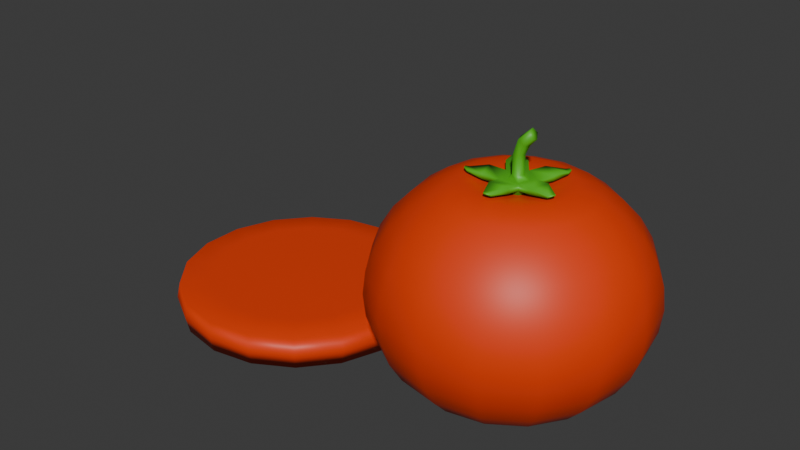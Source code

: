# Source: TomatoSlice.blend  (saved by Blender 4.4.32; exported with 4.5.12 LTS)
import bpy
from mathutils import Matrix  # noqa: F401  (used for matrix-valued properties, if any)

bpy.ops.wm.read_factory_settings(use_empty=True)
scene = bpy.context.scene
scene.name = 'Scene'

# ---- collections
col_collection = bpy.data.collections.new('Collection'); scene.collection.children.link(col_collection)

# ---- materials (node trees are filled in below, after node groups)
mat_tomato = bpy.data.materials.new('tomato')
mat_tomato.diffuse_color = (0.801, 0.04544, 0.0, 1.0)
mat_tomato.roughness = 0.5
mat_stem_001 = bpy.data.materials.new('stem.001')
mat_stem_001.diffuse_color = (0.08918, 0.4864, 0.0155, 1.0)
mat_stem_001.roughness = 0.5
mat_tomato_001 = bpy.data.materials.new('tomato.001')
mat_tomato_001.diffuse_color = (0.801, 0.04544, 0.0, 1.0)
mat_tomato_001.roughness = 0.5

# ---- material node trees
mat_tomato.use_nodes = True; mat_tomato.node_tree.nodes.clear()
_N = mat_tomato.node_tree.nodes; _L = mat_tomato.node_tree.links
n0 = _N.new('ShaderNodeBsdfPrincipled'); n0.name = 'Principled BSDF'; n0.location = (0, 300)
n0.inputs[0].default_value = (0.801, 0.04544, 0.0, 1.0)
n0.inputs[27].default_value = (0.0, 0.0, 0.0, 1.0)
n0.inputs[28].default_value = 1.0
n1 = _N.new('ShaderNodeOutputMaterial'); n1.name = 'Material Output'; n1.location = (280, 300)
_L.new(n0.outputs[0], n1.inputs[0])
n1.is_active_output = True
mat_stem_001.use_nodes = True; mat_stem_001.node_tree.nodes.clear()
_N = mat_stem_001.node_tree.nodes; _L = mat_stem_001.node_tree.links
n0 = _N.new('ShaderNodeBsdfPrincipled'); n0.name = 'Principled BSDF'; n0.location = (0, 300)
n0.inputs[0].default_value = (0.08918, 0.4864, 0.0155, 1.0)
n0.inputs[27].default_value = (0.0, 0.0, 0.0, 1.0)
n0.inputs[28].default_value = 1.0
n1 = _N.new('ShaderNodeOutputMaterial'); n1.name = 'Material Output'; n1.location = (280, 300)
_L.new(n0.outputs[0], n1.inputs[0])
n1.is_active_output = True
mat_tomato_001.use_nodes = True; mat_tomato_001.node_tree.nodes.clear()
_N = mat_tomato_001.node_tree.nodes; _L = mat_tomato_001.node_tree.links
n0 = _N.new('ShaderNodeBsdfPrincipled'); n0.name = 'Principled BSDF'; n0.location = (0, 300)
n0.inputs[0].default_value = (0.801, 0.04544, 0.0, 1.0)
n0.inputs[27].default_value = (0.0, 0.0, 0.0, 1.0)
n0.inputs[28].default_value = 1.0
n1 = _N.new('ShaderNodeOutputMaterial'); n1.name = 'Material Output'; n1.location = (280, 300)
_L.new(n0.outputs[0], n1.inputs[0])
n1.is_active_output = True

# ---- world
world_world = bpy.data.worlds.new('World'); scene.world = world_world
world_world.use_nodes = True; world_world.node_tree.nodes.clear()
_N = world_world.node_tree.nodes; _L = world_world.node_tree.links
n0 = _N.new('ShaderNodeOutputWorld'); n0.name = 'World Output'; n0.location = (300, 300)
n1 = _N.new('ShaderNodeBackground'); n1.name = 'Background'; n1.location = (10, 300)
n1.inputs[0].default_value = (0.05088, 0.05088, 0.05088, 1.0)
_L.new(n1.outputs[0], n0.inputs[0])
n0.is_active_output = True
world_world.color = (0.05088, 0.05088, 0.05088)
world_world.sun_shadow_jitter_overblur = 0.0

# ---- meshes
me_sphere_001 = bpy.data.meshes.new('Sphere.001')
me_sphere_001.from_pydata([(0.0, 0.0, 1.134), (0.0, 0.0, 0.006036), (0.3377, 0.9277, 1.359), (0.2558, 0.7028, 1.469), (0.2558, 0.7028, -0.3287), (0.3377, 0.9277, -0.219), (0.4807, 0.5729, 1.469), (0.6346, 0.7563, 1.359), (0.6346, 0.7563, -0.219), (0.4807, 0.5729, -0.3287), (0.6477, 0.3739, 1.469), (0.855, 0.4936, 1.359), (0.855, 0.4936, -0.219), (0.6477, 0.3739, -0.3287), (0.7365, 0.1299, 1.469), (0.9723, 0.1714, 1.359), (0.9723, 0.1714, -0.219), (0.7365, 0.1299, -0.3287), (0.7365, -0.1299, 1.469), (0.9723, -0.1714, 1.359), (0.9723, -0.1714, -0.219), (0.7365, -0.1299, -0.3287), (0.6477, -0.3739, 1.469), (0.855, -0.4936, 1.359), (0.855, -0.4936, -0.219), (0.6477, -0.3739, -0.3287), (0.4807, -0.5729, 1.469), (0.6346, -0.7563, 1.359), (0.6346, -0.7563, -0.219), (0.4807, -0.5729, -0.3287), (0.2558, -0.7028, 1.469), (0.3377, -0.9277, 1.359), (0.3377, -0.9277, -0.219), (0.2558, -0.7028, -0.3287), (1.129e-07, -0.7479, 1.469), (1.49e-07, -0.9873, 1.359), (1.49e-07, -0.9873, -0.219), (1.129e-07, -0.7479, -0.3287), (-0.2558, -0.7028, 1.469), (-0.3377, -0.9277, 1.359), (-0.3377, -0.9277, -0.219), (-0.2558, -0.7028, -0.3287), (-0.4807, -0.5729, 1.469), (-0.6346, -0.7563, 1.359), (-0.6346, -0.7563, -0.219), (-0.4807, -0.5729, -0.3287), (-0.6477, -0.3739, 1.469), (-0.855, -0.4936, 1.359), (-0.855, -0.4936, -0.219), (-0.6477, -0.3739, -0.3287), (-0.7365, -0.1299, 1.469), (-0.9723, -0.1714, 1.359), (-0.9723, -0.1714, -0.219), (-0.7365, -0.1299, -0.3287), (-0.7365, 0.1299, 1.469), (-0.9723, 0.1714, 1.359), (-0.9723, 0.1714, -0.219), (-0.7365, 0.1299, -0.3287), (-0.6477, 0.3739, 1.469), (-0.855, 0.4936, 1.359), (-0.855, 0.4936, -0.219), (-0.6477, 0.3739, -0.3287), (-0.4807, 0.5729, 1.469), (-0.6346, 0.7563, 1.359), (-0.6346, 0.7563, -0.219), (-0.4807, 0.5729, -0.3287), (-0.2558, 0.7028, 1.469), (-0.3377, 0.9277, 1.359), (-0.3377, 0.9277, -0.219), (-0.2558, 0.7028, -0.3287), (-2.709e-07, 0.7479, 1.469), (-3.576e-07, 0.9873, 1.359), (-3.576e-07, 0.9873, -0.219), (-2.709e-07, 0.7479, -0.3287), (0.3473, 0.9541, 0.5702), (0.6527, 0.7778, 0.5702), (-3.676e-07, 1.015, 0.5702), (0.8793, 0.5077, 0.5702), (0.9999, 0.1763, 0.5702), (0.9999, -0.1763, 0.5702), (0.8793, -0.5077, 0.5702), (0.6527, -0.7778, 0.5702), (0.3473, -0.9541, 0.5702), (1.535e-07, -1.015, 0.5702), (-0.3473, -0.9541, 0.5702), (-0.6527, -0.7778, 0.5702), (-0.8793, -0.5077, 0.5702), (-0.9999, -0.1763, 0.5702), (-0.9999, 0.1763, 0.5702), (-0.8793, 0.5077, 0.5702), (-0.6527, 0.7778, 0.5702), (-0.3473, 0.9541, 0.5702)], [], [(75, 7, 11, 77), (1, 4, 9), (76, 71, 2, 74), (1, 73, 4), (3, 0, 6), (70, 0, 3), (77, 11, 15, 78), (6, 0, 10), (1, 9, 13), (78, 15, 19, 79), (10, 0, 14), (1, 13, 17), (79, 19, 23, 80), (14, 0, 18), (1, 17, 21), (80, 23, 27, 81), (18, 0, 22), (1, 21, 25), (81, 27, 31, 82), (22, 0, 26), (1, 25, 29), (82, 31, 35, 83), (26, 0, 30), (1, 29, 33), (83, 35, 39, 84), (30, 0, 34), (1, 33, 37), (84, 39, 43, 85), (34, 0, 38), (1, 37, 41), (85, 43, 47, 86), (38, 0, 42), (1, 41, 45), (86, 47, 51, 87), (42, 0, 46), (1, 45, 49), (50, 0, 54), (46, 0, 50), (1, 49, 53), (88, 55, 59, 89), (1, 53, 57), (87, 51, 55, 88), (89, 59, 63, 90), (54, 0, 58), (1, 57, 61), (90, 63, 67, 91), (58, 0, 62), (1, 61, 65), (91, 67, 71, 76), (62, 0, 66), (1, 65, 69), (66, 0, 70), (1, 69, 73), (5, 8, 9, 4), (3, 6, 7, 2), (8, 12, 13, 9), (6, 10, 11, 7), (12, 16, 17, 13), (10, 14, 15, 11), (16, 20, 21, 17), (14, 18, 19, 15), (20, 24, 25, 21), (18, 22, 23, 19), (24, 28, 29, 25), (22, 26, 27, 23), (28, 32, 33, 29), (26, 30, 31, 27), (32, 36, 37, 33), (30, 34, 35, 31), (36, 40, 41, 37), (34, 38, 39, 35), (40, 44, 45, 41), (38, 42, 43, 39), (44, 48, 49, 45), (42, 46, 47, 43), (48, 52, 53, 49), (46, 50, 51, 47), (52, 56, 57, 53), (50, 54, 55, 51), (56, 60, 61, 57), (54, 58, 59, 55), (60, 64, 65, 61), (58, 62, 63, 59), (64, 68, 69, 65), (62, 66, 67, 63), (68, 72, 73, 69), (66, 70, 71, 67), (72, 5, 4, 73), (70, 3, 2, 71), (74, 2, 7, 75), (5, 74, 75, 8), (68, 91, 76, 72), (64, 90, 91, 68), (60, 89, 90, 64), (52, 87, 88, 56), (56, 88, 89, 60), (48, 86, 87, 52), (44, 85, 86, 48), (40, 84, 85, 44), (36, 83, 84, 40), (32, 82, 83, 36), (28, 81, 82, 32), (24, 80, 81, 28), (20, 79, 80, 24), (16, 78, 79, 20), (12, 77, 78, 16), (72, 76, 74, 5), (8, 75, 77, 12)])
me_sphere_001.polygons.foreach_set('use_smooth', [True] * 108)
_uv = me_sphere_001.uv_layers.new(name='UVMap')
_uv.uv.foreach_set('vector', [0.6111, 0.5, 0.6111, 0.5977, 0.5556, 0.5977, 0.5556, 0.5, 0.6389, 5.96e-08, 0.6599, 0.2525, 0.6178, 0.2525, 0.7222, 0.5, 0.7222, 0.5977, 0.6667, 0.5977, 0.6667, 0.5, 0.6944, 5.96e-08, 0.7155, 0.2525, 0.6734, 0.2525, 0.6599, 0.7475, 0.6389, 1.0, 0.6178, 0.7475, 0.7155, 0.7475, 0.6944, 1.0, 0.6734, 0.7475, 0.5556, 0.5, 0.5556, 0.5977, 0.5, 0.5977, 0.5, 0.5, 0.6044, 0.7475, 0.5833, 1.0, 0.5623, 0.7475, 0.5833, 5.96e-08, 0.6044, 0.2525, 0.5623, 0.2525, 0.5, 0.5, 0.5, 0.5977, 0.4444, 0.5977, 0.4444, 0.5, 0.5488, 0.7475, 0.5278, 1.0, 0.5067, 0.7475, 0.5278, 5.96e-08, 0.5488, 0.2525, 0.5067, 0.2525, 0.4444, 0.5, 0.4444, 0.5977, 0.3889, 0.5977, 0.3889, 0.5, 0.4933, 0.7475, 0.4722, 1.0, 0.4512, 0.7475, 0.4722, 5.96e-08, 0.4933, 0.2525, 0.4512, 0.2525, 0.3889, 0.5, 0.3889, 0.5977, 0.3333, 0.5977, 0.3333, 0.5, 0.4377, 0.7475, 0.4167, 1.0, 0.3956, 0.7475, 0.4167, 5.96e-08, 0.4377, 0.2525, 0.3956, 0.2525, 0.3333, 0.5, 0.3333, 0.5977, 0.2778, 0.5977, 0.2778, 0.5, 0.3822, 0.7475, 0.3611, 1.0, 0.3401, 0.7475, 0.3611, 5.96e-08, 0.3822, 0.2525, 0.3401, 0.2525, 0.2778, 0.5, 0.2778, 0.5977, 0.2222, 0.5977, 0.2222, 0.5, 0.3266, 0.7475, 0.3056, 1.0, 0.2845, 0.7475, 0.3056, 5.96e-08, 0.3266, 0.2525, 0.2845, 0.2525, 0.2222, 0.5, 0.2222, 0.5977, 0.1667, 0.5977, 0.1667, 0.5, 0.271, 0.7475, 0.25, 1.0, 0.229, 0.7475, 0.25, 5.96e-08, 0.271, 0.2525, 0.229, 0.2525, 0.1667, 0.5, 0.1667, 0.5977, 0.1111, 0.5977, 0.1111, 0.5, 0.2155, 0.7475, 0.1944, 1.0, 0.1734, 0.7475, 0.1944, 5.96e-08, 0.2155, 0.2525, 0.1734, 0.2525, 0.1111, 0.5, 0.1111, 0.5977, 0.05556, 0.5977, 0.05556, 0.5, 0.1599, 0.7475, 0.1389, 1.0, 0.1178, 0.7475, 0.1389, 5.96e-08, 0.1599, 0.2525, 0.1178, 0.2525, 0.05556, 0.5, 0.05556, 0.5977, 0.0, 0.5977, 0.0, 0.5, 0.1044, 0.7475, 0.08333, 1.0, 0.06229, 0.7475, 0.08333, 5.96e-08, 0.1044, 0.2525, 0.06229, 0.2525, 0.9933, 0.7475, 0.9722, 1.0, 0.9512, 0.7475, 0.04882, 0.7475, 0.02778, 1.0, 0.006736, 0.7475, 0.02778, 5.96e-08, 0.04882, 0.2525, 0.006736, 0.2525, 0.9444, 0.5, 0.9444, 0.5977, 0.8889, 0.5977, 0.8889, 0.5, 0.9722, 5.96e-08, 0.9933, 0.2525, 0.9512, 0.2525, 1.0, 0.5, 1.0, 0.5977, 0.9444, 0.5977, 0.9444, 0.5, 0.8889, 0.5, 0.8889, 0.5977, 0.8333, 0.5977, 0.8333, 0.5, 0.9377, 0.7475, 0.9167, 1.0, 0.8956, 0.7475, 0.9167, 5.96e-08, 0.9377, 0.2525, 0.8956, 0.2525, 0.8333, 0.5, 0.8333, 0.5977, 0.7778, 0.5977, 0.7778, 0.5, 0.8822, 0.7475, 0.8611, 1.0, 0.8401, 0.7475, 0.8611, 5.96e-08, 0.8822, 0.2525, 0.8401, 0.2525, 0.7778, 0.5, 0.7778, 0.5977, 0.7222, 0.5977, 0.7222, 0.5, 0.8266, 0.7475, 0.8056, 1.0, 0.7845, 0.7475, 0.8056, 5.96e-08, 0.8266, 0.2525, 0.7845, 0.2525, 0.771, 0.7475, 0.75, 1.0, 0.729, 0.7475, 0.75, 5.96e-08, 0.771, 0.2525, 0.729, 0.2525, 0.6667, 0.4023, 0.6111, 0.4023, 0.6178, 0.2525, 0.6599, 0.2525, 0.6599, 0.7475, 0.6178, 0.7475, 0.6111, 0.5977, 0.6667, 0.5977, 0.6111, 0.4023, 0.5556, 0.4023, 0.5623, 0.2525, 0.6044, 0.2525, 0.6044, 0.7475, 0.5623, 0.7475, 0.5556, 0.5977, 0.6111, 0.5977, 0.5556, 0.4023, 0.5, 0.4023, 0.5067, 0.2525, 0.5488, 0.2525, 0.5488, 0.7475, 0.5067, 0.7475, 0.5, 0.5977, 0.5556, 0.5977, 0.5, 0.4023, 0.4444, 0.4023, 0.4512, 0.2525, 0.4933, 0.2525, 0.4933, 0.7475, 0.4512, 0.7475, 0.4444, 0.5977, 0.5, 0.5977, 0.4444, 0.4023, 0.3889, 0.4023, 0.3956, 0.2525, 0.4377, 0.2525, 0.4377, 0.7475, 0.3956, 0.7475, 0.3889, 0.5977, 0.4444, 0.5977, 0.3889, 0.4023, 0.3333, 0.4023, 0.3401, 0.2525, 0.3822, 0.2525, 0.3822, 0.7475, 0.3401, 0.7475, 0.3333, 0.5977, 0.3889, 0.5977, 0.3333, 0.4023, 0.2778, 0.4023, 0.2845, 0.2525, 0.3266, 0.2525, 0.3266, 0.7475, 0.2845, 0.7475, 0.2778, 0.5977, 0.3333, 0.5977, 0.2778, 0.4023, 0.2222, 0.4023, 0.229, 0.2525, 0.271, 0.2525, 0.271, 0.7475, 0.229, 0.7475, 0.2222, 0.5977, 0.2778, 0.5977, 0.2222, 0.4023, 0.1667, 0.4023, 0.1734, 0.2525, 0.2155, 0.2525, 0.2155, 0.7475, 0.1734, 0.7475, 0.1667, 0.5977, 0.2222, 0.5977, 0.1667, 0.4023, 0.1111, 0.4023, 0.1178, 0.2525, 0.1599, 0.2525, 0.1599, 0.7475, 0.1178, 0.7475, 0.1111, 0.5977, 0.1667, 0.5977, 0.1111, 0.4023, 0.05556, 0.4023, 0.06229, 0.2525, 0.1044, 0.2525, 0.1044, 0.7475, 0.06229, 0.7475, 0.05556, 0.5977, 0.1111, 0.5977, 0.05556, 0.4023, 0.0, 0.4023, 0.006736, 0.2525, 0.04882, 0.2525, 0.04882, 0.7475, 0.006736, 0.7475, 0.0, 0.5977, 0.05556, 0.5977, 1.0, 0.4023, 0.9444, 0.4023, 0.9512, 0.2525, 0.9933, 0.2525, 0.9933, 0.7475, 0.9512, 0.7475, 0.9444, 0.5977, 1.0, 0.5977, 0.9444, 0.4023, 0.8889, 0.4023, 0.8956, 0.2525, 0.9377, 0.2525, 0.9377, 0.7475, 0.8956, 0.7475, 0.8889, 0.5977, 0.9444, 0.5977, 0.8889, 0.4023, 0.8333, 0.4023, 0.8401, 0.2525, 0.8822, 0.2525, 0.8822, 0.7475, 0.8401, 0.7475, 0.8333, 0.5977, 0.8889, 0.5977, 0.8333, 0.4023, 0.7778, 0.4023, 0.7845, 0.2525, 0.8266, 0.2525, 0.8266, 0.7475, 0.7845, 0.7475, 0.7778, 0.5977, 0.8333, 0.5977, 0.7778, 0.4023, 0.7222, 0.4023, 0.729, 0.2525, 0.771, 0.2525, 0.771, 0.7475, 0.729, 0.7475, 0.7222, 0.5977, 0.7778, 0.5977, 0.7222, 0.4023, 0.6667, 0.4023, 0.6734, 0.2525, 0.7155, 0.2525, 0.7155, 0.7475, 0.6734, 0.7475, 0.6667, 0.5977, 0.7222, 0.5977, 0.6667, 0.5, 0.6667, 0.5977, 0.6111, 0.5977, 0.6111, 0.5, 0.6667, 0.4023, 0.6667, 0.5, 0.6111, 0.5, 0.6111, 0.4023, 0.7778, 0.4023, 0.7778, 0.5, 0.7222, 0.5, 0.7222, 0.4023, 0.8333, 0.4023, 0.8333, 0.5, 0.7778, 0.5, 0.7778, 0.4023, 0.8889, 0.4023, 0.8889, 0.5, 0.8333, 0.5, 0.8333, 0.4023, 1.0, 0.4023, 1.0, 0.5, 0.9444, 0.5, 0.9444, 0.4023, 0.9444, 0.4023, 0.9444, 0.5, 0.8889, 0.5, 0.8889, 0.4023, 0.05556, 0.4023, 0.05556, 0.5, 0.0, 0.5, 0.0, 0.4023, 0.1111, 0.4023, 0.1111, 0.5, 0.05556, 0.5, 0.05556, 0.4023, 0.1667, 0.4023, 0.1667, 0.5, 0.1111, 0.5, 0.1111, 0.4023, 0.2222, 0.4023, 0.2222, 0.5, 0.1667, 0.5, 0.1667, 0.4023, 0.2778, 0.4023, 0.2778, 0.5, 0.2222, 0.5, 0.2222, 0.4023, 0.3333, 0.4023, 0.3333, 0.5, 0.2778, 0.5, 0.2778, 0.4023, 0.3889, 0.4023, 0.3889, 0.5, 0.3333, 0.5, 0.3333, 0.4023, 0.4444, 0.4023, 0.4444, 0.5, 0.3889, 0.5, 0.3889, 0.4023, 0.5, 0.4023, 0.5, 0.5, 0.4444, 0.5, 0.4444, 0.4023, 0.5556, 0.4023, 0.5556, 0.5, 0.5, 0.5, 0.5, 0.4023, 0.7222, 0.4023, 0.7222, 0.5, 0.6667, 0.5, 0.6667, 0.4023, 0.6111, 0.4023, 0.6111, 0.5, 0.5556, 0.5, 0.5556, 0.4023])
me_sphere_001.materials.append(mat_tomato)
me_sphere_001.update()
me_tomato_001 = bpy.data.meshes.new('tomato.001')
me_tomato_001.from_pydata([(0.0, 1.641, -0.1263), (0.0, 1.573, -0.1263), (0.1201, 1.641, -0.03902), (0.1201, 1.573, -0.03902), (0.07422, 1.641, 0.1021), (0.07422, 1.573, 0.1021), (-0.07422, 1.641, 0.1021), (-0.07422, 1.573, 0.1021), (-0.1201, 1.641, -0.03902), (-0.1201, 1.573, -0.03902), (0.0, 1.703, -0.04205), (0.03999, 1.703, -0.01299), (0.02471, 1.703, 0.03402), (-0.02471, 1.703, 0.03402), (-0.03999, 1.703, -0.01299), (0.0, 1.682, -0.1263), (0.1201, 1.682, -0.03902), (0.07422, 1.682, 0.1021), (-0.07422, 1.682, 0.1021), (-0.1201, 1.682, -0.03902), (0.0, 1.665, -0.07835), (0.07451, 1.665, -0.02421), (0.04605, 1.665, 0.06339), (-0.04605, 1.665, 0.06339), (-0.07451, 1.665, -0.02421), (0.2267, 1.66, -0.004369), (0.1809, 1.66, 0.1368), (0.1809, 1.701, 0.1368), (0.2267, 1.701, -0.004369), (-0.186, 1.66, -0.1297), (-0.06591, 1.66, -0.217), (-0.06591, 1.701, -0.217), (-0.186, 1.701, -0.1297), (0.06591, 1.66, -0.217), (0.186, 1.66, -0.1297), (0.186, 1.701, -0.1297), (0.06591, 1.701, -0.217), (0.07422, 1.66, 0.2143), (-0.07422, 1.66, 0.2143), (-0.07422, 1.701, 0.2143), (0.07422, 1.701, 0.2143), (-0.1809, 1.66, 0.1368), (-0.2267, 1.66, -0.004369), (-0.2267, 1.701, -0.004369), (-0.1809, 1.701, 0.1368), (0.3258, 1.672, 0.07536), (0.3079, 1.672, 0.1305), (0.3079, 1.688, 0.1305), (0.3258, 1.688, 0.07536), (-0.2193, 1.672, -0.2525), (-0.1723, 1.672, -0.2865), (-0.1723, 1.688, -0.2865), (-0.2193, 1.688, -0.2525), (0.1723, 1.672, -0.2865), (0.2193, 1.672, -0.2525), (0.2193, 1.688, -0.2525), (0.1723, 1.688, -0.2865), (0.029, 1.672, 0.3331), (-0.029, 1.672, 0.3331), (-0.029, 1.688, 0.3331), (0.029, 1.688, 0.3331), (-0.3079, 1.672, 0.1305), (-0.3258, 1.672, 0.07536), (-0.3258, 1.688, 0.07536), (-0.3079, 1.688, 0.1305), (0.3354, 1.688, 0.124), (0.3442, 1.688, 0.09686), (0.3354, 1.695, 0.124), (0.3442, 1.695, 0.09686), (-0.1985, 1.688, -0.2974), (-0.2215, 1.688, -0.2807), (-0.1985, 1.695, -0.2974), (-0.2215, 1.695, -0.2807), (0.2215, 1.688, -0.2807), (0.1985, 1.688, -0.2974), (0.2215, 1.695, -0.2807), (0.1985, 1.695, -0.2974), (-0.01425, 1.688, 0.3573), (0.01425, 1.688, 0.3573), (-0.01425, 1.695, 0.3573), (0.01425, 1.695, 0.3573), (-0.3442, 1.688, 0.09686), (-0.3354, 1.688, 0.124), (-0.3442, 1.695, 0.09686), (-0.3354, 1.695, 0.124), (0.1002, 1.999, -0.04205), (0.1191, 1.964, -0.01299), (0.1119, 1.977, 0.03402), (0.08852, 2.021, 0.03402), (0.08131, 2.034, -0.01299), (0.03053, 1.933, -0.04205), (0.0, 1.843, -0.04205), (0.03999, 1.843, -0.01299), (0.06998, 1.909, -0.01299), (0.02471, 1.843, 0.03402), (0.05458, 1.919, 0.03402), (-0.02471, 1.843, 0.03402), (0.007459, 1.947, 0.03402), (-0.03999, 1.843, -0.01299), (-0.006474, 1.955, -0.01299), (0.0, 1.631, -0.1951), (0.0, 1.658, -0.3827), (0.0, 1.485, -0.7071), (0.0, 1.203, -0.9239), (0.0, 1.04, -0.9808), (0.0, 0.7002, -0.9808), (0.0, 0.3866, -0.8315), (0.0, 0.1466, -0.5556), (0.0, 0.06622, -0.3827), (0.0, 0.01671, -0.1951), (0.07466, 1.631, -0.1802), (0.1464, 1.658, -0.3536), (0.2126, 1.593, -0.5133), (0.2706, 1.485, -0.6533), (0.3182, 1.353, -0.7682), (0.3536, 1.203, -0.8536), (0.3753, 1.04, -0.9061), (0.3827, 0.8699, -0.9239), (0.3753, 0.7002, -0.9061), (0.3536, 0.537, -0.8536), (0.3182, 0.3866, -0.7682), (0.2706, 0.2548, -0.6533), (0.2126, 0.1466, -0.5133), (0.1464, 0.06622, -0.3536), (0.07466, 0.01671, -0.1802), (0.138, 1.631, -0.138), (0.2706, 1.658, -0.2706), (0.3928, 1.593, -0.3928), (0.5, 1.485, -0.5), (0.5879, 1.353, -0.5879), (0.6533, 1.203, -0.6533), (0.6935, 1.04, -0.6935), (0.7071, 0.8699, -0.7071), (0.6935, 0.7002, -0.6935), (0.6533, 0.537, -0.6533), (0.5879, 0.3866, -0.5879), (0.5, 0.2548, -0.5), (0.3928, 0.1466, -0.3928), (0.2706, 0.06622, -0.2706), (0.138, 0.01671, -0.138), (0.1802, 1.631, -0.07466), (0.3536, 1.658, -0.1464), (0.5133, 1.593, -0.2126), (0.6533, 1.485, -0.2706), (0.7682, 1.353, -0.3182), (0.8536, 1.203, -0.3536), (0.9061, 1.04, -0.3753), (0.9239, 0.8699, -0.3827), (0.9061, 0.7002, -0.3753), (0.8536, 0.537, -0.3536), (0.7682, 0.3866, -0.3182), (0.6533, 0.2548, -0.2706), (0.5133, 0.1466, -0.2126), (0.3536, 0.06622, -0.1464), (0.1802, 0.01671, -0.07466), (0.1951, 1.631, 0.0), (0.3827, 1.658, 0.0), (0.5556, 1.593, 0.0), (0.7071, 1.485, 0.0), (0.8315, 1.353, 0.0), (0.9239, 1.203, 0.0), (0.9808, 1.04, 0.0), (1.0, 0.8699, 0.0), (0.9808, 0.7002, 0.0), (0.9239, 0.537, 0.0), (0.8315, 0.3866, 0.0), (0.7071, 0.2548, 0.0), (0.5556, 0.1466, 0.0), (0.3827, 0.06622, 0.0), (0.1951, 0.01671, 0.0), (0.1802, 1.631, 0.07466), (0.3536, 1.658, 0.1464), (0.5133, 1.593, 0.2126), (0.6533, 1.485, 0.2706), (0.7682, 1.353, 0.3182), (0.8536, 1.203, 0.3536), (0.9061, 1.04, 0.3753), (0.9239, 0.8699, 0.3827), (0.9061, 0.7002, 0.3753), (0.8536, 0.537, 0.3536), (0.7682, 0.3866, 0.3182), (0.6533, 0.2548, 0.2706), (0.5133, 0.1466, 0.2126), (0.3536, 0.06622, 0.1464), (0.1802, 0.01671, 0.07466), (0.138, 1.631, 0.138), (0.2706, 1.658, 0.2706), (0.3928, 1.593, 0.3928), (0.5, 1.485, 0.5), (0.5879, 1.353, 0.5879), (0.6533, 1.203, 0.6533), (0.6935, 1.04, 0.6935), (0.7071, 0.8699, 0.7071), (0.6935, 0.7002, 0.6935), (0.6533, 0.537, 0.6533), (0.5879, 0.3866, 0.5879), (0.5, 0.2548, 0.5), (0.3928, 0.1466, 0.3928), (0.2706, 0.06622, 0.2706), (0.138, 0.01671, 0.138), (0.07466, 1.631, 0.1802), (0.1464, 1.658, 0.3536), (0.2126, 1.593, 0.5133), (0.2706, 1.485, 0.6533), (0.3182, 1.353, 0.7682), (0.3536, 1.203, 0.8536), (0.3753, 1.04, 0.9061), (0.3827, 0.8699, 0.9239), (0.3753, 0.7002, 0.9061), (0.3536, 0.537, 0.8536), (0.3182, 0.3866, 0.7682), (0.2706, 0.2548, 0.6533), (0.2126, 0.1466, 0.5133), (0.1464, 0.06622, 0.3536), (0.07466, 0.01671, 0.1802), (0.0, 1.631, 0.1951), (0.0, 1.658, 0.3827), (0.0, 1.593, 0.5556), (0.0, 1.485, 0.7071), (0.0, 1.353, 0.8315), (0.0, 1.203, 0.9239), (0.0, 1.04, 0.9808), (0.0, 0.8699, 1.0), (0.0, 0.7002, 0.9808), (0.0, 0.537, 0.9239), (0.0, 0.3866, 0.8315), (0.0, 0.2548, 0.7071), (0.0, 0.1466, 0.5556), (0.0, 0.06622, 0.3827), (0.0, 0.01671, 0.1951), (-0.07466, 1.631, 0.1802), (-0.1464, 1.658, 0.3536), (-0.2126, 1.593, 0.5133), (-0.2706, 1.485, 0.6533), (-0.3182, 1.353, 0.7682), (-0.3536, 1.203, 0.8536), (-0.3753, 1.04, 0.9061), (-0.3827, 0.8699, 0.9239), (-0.3753, 0.7002, 0.9061), (-0.3536, 0.537, 0.8536), (-0.3182, 0.3866, 0.7682), (-0.2706, 0.2548, 0.6533), (-0.2126, 0.1466, 0.5133), (-0.1464, 0.06622, 0.3536), (-0.07466, 0.01671, 0.1802), (0.0, 0.0, 0.0), (-0.138, 1.631, 0.138), (-0.2706, 1.658, 0.2706), (-0.3928, 1.593, 0.3928), (-0.5, 1.485, 0.5), (-0.5879, 1.353, 0.5879), (-0.6533, 1.203, 0.6533), (-0.6935, 1.04, 0.6935), (-0.7071, 0.8699, 0.7071), (-0.6935, 0.7002, 0.6935), (-0.6533, 0.537, 0.6533), (-0.5879, 0.3866, 0.5879), (-0.5, 0.2548, 0.5), (-0.3928, 0.1466, 0.3928), (-0.2706, 0.06622, 0.2706), (-0.138, 0.01671, 0.138), (-0.1802, 1.631, 0.07466), (-0.3536, 1.658, 0.1464), (-0.5133, 1.593, 0.2126), (-0.6533, 1.485, 0.2706), (-0.7682, 1.353, 0.3182), (-0.8536, 1.203, 0.3536), (-0.9061, 1.04, 0.3753), (-0.9239, 0.8699, 0.3827), (-0.9061, 0.7002, 0.3753), (-0.8536, 0.537, 0.3536), (-0.7682, 0.3866, 0.3182), (-0.6533, 0.2548, 0.2706), (-0.5133, 0.1466, 0.2126), (-0.3536, 0.06622, 0.1464), (-0.1802, 0.01671, 0.07466), (0.0, 1.571, 0.0), (-0.1951, 1.631, 0.0), (-0.3827, 1.658, 0.0), (-0.5556, 1.593, 0.0), (-0.7071, 1.485, 0.0), (-0.8315, 1.353, 0.0), (-0.9239, 1.203, 0.0), (-0.9808, 1.04, 0.0), (-1.0, 0.8699, -1e-06), (-0.9808, 0.7002, 0.0), (-0.9239, 0.537, 0.0), (-0.8315, 0.3866, 0.0), (-0.7071, 0.2548, 0.0), (-0.5556, 0.1466, 0.0), (-0.3827, 0.06622, 0.0), (-0.1951, 0.01671, 0.0), (-0.1802, 1.631, -0.07466), (-0.3536, 1.658, -0.1464), (-0.5133, 1.593, -0.2126), (-0.6533, 1.485, -0.2706), (-0.7682, 1.353, -0.3182), (-0.8536, 1.203, -0.3536), (-0.9061, 1.04, -0.3753), (-0.9239, 0.8699, -0.3827), (-0.9061, 0.7002, -0.3753), (-0.8536, 0.537, -0.3536), (-0.7682, 0.3866, -0.3182), (-0.6533, 0.2548, -0.2706), (-0.5133, 0.1466, -0.2126), (-0.3536, 0.06622, -0.1464), (-0.1802, 0.01671, -0.07466), (-0.1379, 1.631, -0.138), (-0.2706, 1.658, -0.2706), (-0.3928, 1.593, -0.3928), (-0.5, 1.485, -0.5), (-0.5879, 1.353, -0.5879), (-0.6533, 1.203, -0.6533), (-0.6935, 1.04, -0.6935), (-0.7071, 0.8699, -0.7071), (-0.6935, 0.7002, -0.6935), (-0.6533, 0.537, -0.6533), (-0.5879, 0.3866, -0.5879), (-0.5, 0.2548, -0.5), (-0.3928, 0.1466, -0.3928), (-0.2706, 0.06622, -0.2706), (-0.1379, 0.01671, -0.138), (-0.07466, 1.631, -0.1802), (-0.1464, 1.658, -0.3536), (-0.2126, 1.593, -0.5133), (-0.2706, 1.485, -0.6533), (-0.3182, 1.353, -0.7682), (-0.3536, 1.203, -0.8536), (-0.3753, 1.04, -0.9061), (-0.3827, 0.8699, -0.9239), (-0.3753, 0.7002, -0.9061), (-0.3536, 0.537, -0.8536), (-0.3182, 0.3866, -0.7682), (-0.2706, 0.2548, -0.6533), (-0.2126, 0.1466, -0.5133), (-0.1464, 0.06622, -0.3536), (-0.07466, 0.01671, -0.1802), (0.0, 1.593, -0.5556), (0.0, 1.353, -0.8315), (1e-06, 0.8699, -1.0), (1e-06, 0.537, -0.9239), (0.0, 0.2548, -0.7071)], [], [(0, 1, 3, 2), (2, 3, 5, 4), (4, 5, 7, 6), (3, 1, 9, 7, 5), (6, 7, 9, 8), (8, 9, 1, 0), (21, 20, 15, 16), (22, 21, 16, 17), (23, 22, 17, 18), (24, 23, 18, 19), (20, 24, 19, 15), (11, 10, 20, 21), (12, 11, 21, 22), (13, 12, 22, 23), (14, 13, 23, 24), (10, 14, 24, 20), (4, 26, 25, 2), (17, 27, 26, 4), (16, 28, 27, 17), (2, 25, 28, 16), (0, 30, 29, 8), (15, 31, 30, 0), (19, 32, 31, 15), (8, 29, 32, 19), (2, 34, 33, 0), (16, 35, 34, 2), (15, 36, 35, 16), (0, 33, 36, 15), (6, 38, 37, 4), (18, 39, 38, 6), (17, 40, 39, 18), (4, 37, 40, 17), (8, 42, 41, 6), (19, 43, 42, 8), (18, 44, 43, 19), (6, 41, 44, 18), (61, 62, 81, 82), (26, 46, 45, 25), (27, 47, 46, 26), (28, 48, 47, 27), (25, 45, 48, 28), (54, 55, 75, 73), (30, 50, 49, 29), (31, 51, 50, 30), (32, 52, 51, 31), (29, 49, 52, 32), (47, 48, 68, 67), (34, 54, 53, 33), (35, 55, 54, 34), (36, 56, 55, 35), (33, 53, 56, 36), (57, 58, 77, 78), (38, 58, 57, 37), (39, 59, 58, 38), (40, 60, 59, 39), (37, 57, 60, 40), (50, 51, 71, 69), (42, 62, 61, 41), (43, 63, 62, 42), (44, 64, 63, 43), (41, 61, 64, 44), (66, 65, 67, 68), (70, 69, 71, 72), (74, 73, 75, 76), (78, 77, 79, 80), (82, 81, 83, 84), (51, 52, 72, 71), (58, 59, 79, 77), (48, 45, 66, 68), (55, 56, 76, 75), (62, 63, 83, 81), (52, 49, 70, 72), (59, 60, 80, 79), (56, 53, 74, 76), (63, 64, 84, 83), (60, 57, 78, 80), (64, 61, 82, 84), (45, 46, 65, 66), (49, 50, 69, 70), (46, 47, 67, 65), (53, 54, 73, 74), (13, 14, 98, 96), (95, 97, 88, 87), (10, 11, 92, 91), (97, 99, 89, 88), (99, 90, 85, 89), (85, 86, 87, 88, 89), (11, 12, 94, 92), (93, 95, 87, 86), (12, 13, 96, 94), (14, 10, 91, 98), (91, 92, 93, 90), (92, 94, 95, 93), (94, 96, 97, 95), (96, 98, 99, 97), (98, 91, 90, 99), (90, 93, 86, 85), (106, 340, 119, 120), (102, 337, 112, 113), (341, 106, 120, 121), (338, 102, 113, 114), (107, 341, 121, 122), (103, 338, 114, 115), (108, 107, 122, 123), (104, 103, 115, 116), (109, 108, 123, 124), (339, 104, 116, 117), (100, 276, 110), (245, 109, 124), (105, 339, 117, 118), (101, 100, 110, 111), (340, 105, 118, 119), (337, 101, 111, 112), (111, 110, 125, 126), (119, 118, 133, 134), (112, 111, 126, 127), (120, 119, 134, 135), (113, 112, 127, 128), (121, 120, 135, 136), (114, 113, 128, 129), (122, 121, 136, 137), (115, 114, 129, 130), (123, 122, 137, 138), (116, 115, 130, 131), (124, 123, 138, 139), (117, 116, 131, 132), (110, 276, 125), (245, 124, 139), (118, 117, 132, 133), (130, 129, 144, 145), (138, 137, 152, 153), (131, 130, 145, 146), (139, 138, 153, 154), (132, 131, 146, 147), (125, 276, 140), (245, 139, 154), (133, 132, 147, 148), (126, 125, 140, 141), (134, 133, 148, 149), (127, 126, 141, 142), (135, 134, 149, 150), (128, 127, 142, 143), (136, 135, 150, 151), (129, 128, 143, 144), (137, 136, 151, 152), (149, 148, 163, 164), (142, 141, 156, 157), (150, 149, 164, 165), (143, 142, 157, 158), (151, 150, 165, 166), (144, 143, 158, 159), (152, 151, 166, 167), (145, 144, 159, 160), (153, 152, 167, 168), (146, 145, 160, 161), (154, 153, 168, 169), (147, 146, 161, 162), (140, 276, 155), (245, 154, 169), (148, 147, 162, 163), (141, 140, 155, 156), (168, 167, 182, 183), (161, 160, 175, 176), (169, 168, 183, 184), (162, 161, 176, 177), (155, 276, 170), (245, 169, 184), (163, 162, 177, 178), (156, 155, 170, 171), (164, 163, 178, 179), (157, 156, 171, 172), (165, 164, 179, 180), (158, 157, 172, 173), (166, 165, 180, 181), (159, 158, 173, 174), (167, 166, 181, 182), (160, 159, 174, 175), (180, 179, 194, 195), (173, 172, 187, 188), (181, 180, 195, 196), (174, 173, 188, 189), (182, 181, 196, 197), (175, 174, 189, 190), (183, 182, 197, 198), (176, 175, 190, 191), (184, 183, 198, 199), (177, 176, 191, 192), (170, 276, 185), (245, 184, 199), (178, 177, 192, 193), (171, 170, 185, 186), (179, 178, 193, 194), (172, 171, 186, 187), (199, 198, 213, 214), (192, 191, 206, 207), (185, 276, 200), (245, 199, 214), (193, 192, 207, 208), (186, 185, 200, 201), (194, 193, 208, 209), (187, 186, 201, 202), (195, 194, 209, 210), (188, 187, 202, 203), (196, 195, 210, 211), (189, 188, 203, 204), (197, 196, 211, 212), (190, 189, 204, 205), (198, 197, 212, 213), (191, 190, 205, 206), (203, 202, 217, 218), (211, 210, 225, 226), (204, 203, 218, 219), (212, 211, 226, 227), (205, 204, 219, 220), (213, 212, 227, 228), (206, 205, 220, 221), (214, 213, 228, 229), (207, 206, 221, 222), (200, 276, 215), (245, 214, 229), (208, 207, 222, 223), (201, 200, 215, 216), (209, 208, 223, 224), (202, 201, 216, 217), (210, 209, 224, 225), (222, 221, 236, 237), (215, 276, 230), (245, 229, 244), (223, 222, 237, 238), (216, 215, 230, 231), (224, 223, 238, 239), (217, 216, 231, 232), (225, 224, 239, 240), (218, 217, 232, 233), (226, 225, 240, 241), (219, 218, 233, 234), (227, 226, 241, 242), (220, 219, 234, 235), (228, 227, 242, 243), (221, 220, 235, 236), (229, 228, 243, 244), (241, 240, 256, 257), (234, 233, 249, 250), (242, 241, 257, 258), (235, 234, 250, 251), (243, 242, 258, 259), (236, 235, 251, 252), (244, 243, 259, 260), (237, 236, 252, 253), (230, 276, 246), (245, 244, 260), (238, 237, 253, 254), (231, 230, 246, 247), (239, 238, 254, 255), (232, 231, 247, 248), (240, 239, 255, 256), (233, 232, 248, 249), (246, 276, 261), (245, 260, 275), (254, 253, 268, 269), (247, 246, 261, 262), (255, 254, 269, 270), (248, 247, 262, 263), (256, 255, 270, 271), (249, 248, 263, 264), (257, 256, 271, 272), (250, 249, 264, 265), (258, 257, 272, 273), (251, 250, 265, 266), (259, 258, 273, 274), (252, 251, 266, 267), (260, 259, 274, 275), (253, 252, 267, 268), (265, 264, 280, 281), (273, 272, 288, 289), (266, 265, 281, 282), (274, 273, 289, 290), (267, 266, 282, 283), (275, 274, 290, 291), (268, 267, 283, 284), (261, 276, 277), (245, 275, 291), (269, 268, 284, 285), (262, 261, 277, 278), (270, 269, 285, 286), (263, 262, 278, 279), (271, 270, 286, 287), (264, 263, 279, 280), (272, 271, 287, 288), (285, 284, 299, 300), (278, 277, 292, 293), (286, 285, 300, 301), (279, 278, 293, 294), (287, 286, 301, 302), (280, 279, 294, 295), (288, 287, 302, 303), (281, 280, 295, 296), (289, 288, 303, 304), (282, 281, 296, 297), (290, 289, 304, 305), (283, 282, 297, 298), (291, 290, 305, 306), (284, 283, 298, 299), (277, 276, 292), (245, 291, 306), (304, 303, 318, 319), (297, 296, 311, 312), (305, 304, 319, 320), (298, 297, 312, 313), (306, 305, 320, 321), (299, 298, 313, 314), (292, 276, 307), (245, 306, 321), (300, 299, 314, 315), (293, 292, 307, 308), (301, 300, 315, 316), (294, 293, 308, 309), (302, 301, 316, 317), (295, 294, 309, 310), (303, 302, 317, 318), (296, 295, 310, 311), (316, 315, 330, 331), (309, 308, 323, 324), (317, 316, 331, 332), (310, 309, 324, 325), (318, 317, 332, 333), (311, 310, 325, 326), (319, 318, 333, 334), (312, 311, 326, 327), (320, 319, 334, 335), (313, 312, 327, 328), (321, 320, 335, 336), (314, 313, 328, 329), (307, 276, 322), (245, 321, 336), (315, 314, 329, 330), (308, 307, 322, 323), (335, 334, 107, 108), (328, 327, 103, 104), (336, 335, 108, 109), (329, 328, 104, 339), (322, 276, 100), (245, 336, 109), (330, 329, 339, 105), (323, 322, 100, 101), (331, 330, 105, 340), (324, 323, 101, 337), (332, 331, 340, 106), (325, 324, 337, 102), (333, 332, 106, 341), (326, 325, 102, 338), (334, 333, 341, 107), (327, 326, 338, 103)])
me_tomato_001.polygons.foreach_set('use_smooth', [True] * 353)
me_tomato_001.polygons.foreach_set('material_index', [0, 0, 0, 0, 0, 0, 0, 0, 0, 0, 0, 0, 0, 0, 0, 0, 0, 0, 0, 0, 0, 0, 0, 0, 0, 0, 0, 0, 0, 0, 0, 0, 0, 0, 0, 0, 0, 0, 0, 0, 0, 0, 0, 0, 0, 0, 0, 0, 0, 0, 0, 0, 0, 0, 0, 0, 0, 0, 0, 0, 0, 0, 0, 0, 0, 0, 0, 0, 0, 0, 0, 0, 0, 0, 0, 0, 0, 0, 0, 0, 0, 0, 0, 0, 0, 0, 0, 0, 0, 0, 0, 0, 0, 0, 0, 0, 0, 1, 1, 1, 1, 1, 1, 1, 1, 1, 1, 1, 1, 1, 1, 1, 1, 1, 1, 1, 1, 1, 1, 1, 1, 1, 1, 1, 1, 1, 1, 1, 1, 1, 1, 1, 1, 1, 1, 1, 1, 1, 1, 1, 1, 1, 1, 1, 1, 1, 1, 1, 1, 1, 1, 1, 1, 1, 1, 1, 1, 1, 1, 1, 1, 1, 1, 1, 1, 1, 1, 1, 1, 1, 1, 1, 1, 1, 1, 1, 1, 1, 1, 1, 1, 1, 1, 1, 1, 1, 1, 1, 1, 1, 1, 1, 1, 1, 1, 1, 1, 1, 1, 1, 1, 1, 1, 1, 1, 1, 1, 1, 1, 1, 1, 1, 1, 1, 1, 1, 1, 1, 1, 1, 1, 1, 1, 1, 1, 1, 1, 1, 1, 1, 1, 1, 1, 1, 1, 1, 1, 1, 1, 1, 1, 1, 1, 1, 1, 1, 1, 1, 1, 1, 1, 1, 1, 1, 1, 1, 1, 1, 1, 1, 1, 1, 1, 1, 1, 1, 1, 1, 1, 1, 1, 1, 1, 1, 1, 1, 1, 1, 1, 1, 1, 1, 1, 1, 1, 1, 1, 1, 1, 1, 1, 1, 1, 1, 1, 1, 1, 1, 1, 1, 1, 1, 1, 1, 1, 1, 1, 1, 1, 1, 1, 1, 1, 1, 1, 1, 1, 1, 1, 1, 1, 1, 1, 1, 1, 1, 1, 1, 1, 1, 1, 1, 1, 1, 1, 1, 1, 1, 1, 1, 1, 1, 1, 1, 1, 1, 1, 1, 1, 1, 1, 1, 1])
_uv = me_tomato_001.uv_layers.new(name='UVMap')
_uv.uv.foreach_set('vector', [1.0, 0.5, 1.0, 1.0, 0.8, 1.0, 0.8, 0.5, 0.8, 0.5, 0.8, 1.0, 0.6, 1.0, 0.6, 0.5, 0.6, 0.5, 0.6, 1.0, 0.4, 1.0, 0.4, 0.5, 0.4783, 0.3242, 0.25, 0.49, 0.02175, 0.3242, 0.1089, 0.05584, 0.3911, 0.05584, 0.4, 0.5, 0.4, 1.0, 0.2, 1.0, 0.2, 0.5, 0.2, 0.5, 0.2, 1.0, 0.0, 1.0, 0.0, 0.5, 0.8916, 0.296, 0.75, 0.3989, 0.75, 0.49, 0.9783, 0.3242, 0.8375, 0.1295, 0.8916, 0.296, 0.9783, 0.3242, 0.8911, 0.05584, 0.6625, 0.1295, 0.8375, 0.1295, 0.8911, 0.05584, 0.6089, 0.05584, 0.6084, 0.296, 0.6625, 0.1295, 0.6089, 0.05584, 0.5217, 0.3242, 0.75, 0.3989, 0.6084, 0.296, 0.5217, 0.3242, 0.75, 0.49, 0.826, 0.2747, 0.75, 0.3299, 0.75, 0.3989, 0.8916, 0.296, 0.797, 0.1853, 0.826, 0.2747, 0.8916, 0.296, 0.8375, 0.1295, 0.703, 0.1853, 0.797, 0.1853, 0.8375, 0.1295, 0.6625, 0.1295, 0.674, 0.2747, 0.703, 0.1853, 0.6625, 0.1295, 0.6084, 0.296, 0.75, 0.3299, 0.674, 0.2747, 0.6084, 0.296, 0.75, 0.3989, 0.6, 0.5, 0.6, 0.5, 0.8, 0.5, 0.8, 0.5, 0.6, 0.5, 0.6, 0.5, 0.6, 0.5, 0.6, 0.5, 0.8, 0.5, 0.8, 0.5, 0.6, 0.5, 0.6, 0.5, 0.8, 0.5, 0.8, 0.5, 0.8, 0.5, 0.8, 0.5, 0.0, 0.5, 0.0, 0.5, 0.2, 0.5, 0.2, 0.5, 0.0, 0.5, 0.0, 0.5, 0.0, 0.5, 0.0, 0.5, 0.2, 0.5, 0.2, 0.5, 0.0, 0.5, 0.0, 0.5, 0.2, 0.5, 0.2, 0.5, 0.2, 0.5, 0.2, 0.5, 0.8, 0.5, 0.8, 0.5, 1.0, 0.5, 1.0, 0.5, 0.8, 0.5, 0.8, 0.5, 0.8, 0.5, 0.8, 0.5, 1.0, 0.5, 1.0, 0.5, 0.8, 0.5, 0.8, 0.5, 1.0, 0.5, 1.0, 0.5, 1.0, 0.5, 1.0, 0.5, 0.4, 0.5, 0.4, 0.5, 0.6, 0.5, 0.6, 0.5, 0.4, 0.5, 0.4, 0.5, 0.4, 0.5, 0.4, 0.5, 0.6, 0.5, 0.6, 0.5, 0.4, 0.5, 0.4, 0.5, 0.6, 0.5, 0.6, 0.5, 0.6, 0.5, 0.6, 0.5, 0.2, 0.5, 0.2, 0.5, 0.4, 0.5, 0.4, 0.5, 0.2, 0.5, 0.2, 0.5, 0.2, 0.5, 0.2, 0.5, 0.4, 0.5, 0.4, 0.5, 0.2, 0.5, 0.2, 0.5, 0.4, 0.5, 0.4, 0.5, 0.4, 0.5, 0.4, 0.5, 0.4, 0.5, 0.2, 0.5, 0.2, 0.5, 0.4, 0.5, 0.6, 0.5, 0.6, 0.5, 0.8, 0.5, 0.8, 0.5, 0.6, 0.5, 0.6, 0.5, 0.6, 0.5, 0.6, 0.5, 0.8, 0.5, 0.8, 0.5, 0.6, 0.5, 0.6, 0.5, 0.8, 0.5, 0.8, 0.5, 0.8, 0.5, 0.8, 0.5, 0.8, 0.5, 0.8, 0.5, 0.8, 0.5, 0.8, 0.5, 0.0, 0.5, 0.0, 0.5, 0.2, 0.5, 0.2, 0.5, 0.0, 0.5, 0.0, 0.5, 0.0, 0.5, 0.0, 0.5, 0.2, 0.5, 0.2, 0.5, 0.0, 0.5, 0.0, 0.5, 0.2, 0.5, 0.2, 0.5, 0.2, 0.5, 0.2, 0.5, 0.6, 0.5, 0.8, 0.5, 0.8, 0.5, 0.6, 0.5, 0.8, 0.5, 0.8, 0.5, 1.0, 0.5, 1.0, 0.5, 0.8, 0.5, 0.8, 0.5, 0.8, 0.5, 0.8, 0.5, 1.0, 0.5, 1.0, 0.5, 0.8, 0.5, 0.8, 0.5, 1.0, 0.5, 1.0, 0.5, 1.0, 0.5, 1.0, 0.5, 0.6, 0.5, 0.4, 0.5, 0.4, 0.5, 0.6, 0.5, 0.4, 0.5, 0.4, 0.5, 0.6, 0.5, 0.6, 0.5, 0.4, 0.5, 0.4, 0.5, 0.4, 0.5, 0.4, 0.5, 0.6, 0.5, 0.6, 0.5, 0.4, 0.5, 0.4, 0.5, 0.6, 0.5, 0.6, 0.5, 0.6, 0.5, 0.6, 0.5, 0.0, 0.5, 0.0, 0.5, 0.0, 0.5, 0.0, 0.5, 0.2, 0.5, 0.2, 0.5, 0.4, 0.5, 0.4, 0.5, 0.2, 0.5, 0.2, 0.5, 0.2, 0.5, 0.2, 0.5, 0.4, 0.5, 0.4, 0.5, 0.2, 0.5, 0.2, 0.5, 0.4, 0.5, 0.4, 0.5, 0.4, 0.5, 0.4, 0.5, 0.8, 0.5, 0.6, 0.5, 0.6, 0.5, 0.8, 0.5, 0.2, 0.5, 0.0, 0.5, 0.0, 0.5, 0.2, 0.5, 1.0, 0.5, 0.8, 0.5, 0.8, 0.5, 1.0, 0.5, 0.6, 0.5, 0.4, 0.5, 0.4, 0.5, 0.6, 0.5, 0.4, 0.5, 0.2, 0.5, 0.2, 0.5, 0.4, 0.5, 0.0, 0.5, 0.2, 0.5, 0.2, 0.5, 0.0, 0.5, 0.4, 0.5, 0.4, 0.5, 0.4, 0.5, 0.4, 0.5, 0.8, 0.5, 0.8, 0.5, 0.8, 0.5, 0.8, 0.5, 0.8, 0.5, 1.0, 0.5, 1.0, 0.5, 0.8, 0.5, 0.2, 0.5, 0.2, 0.5, 0.2, 0.5, 0.2, 0.5, 0.2, 0.5, 0.2, 0.5, 0.2, 0.5, 0.2, 0.5, 0.4, 0.5, 0.6, 0.5, 0.6, 0.5, 0.4, 0.5, 1.0, 0.5, 1.0, 0.5, 1.0, 0.5, 1.0, 0.5, 0.2, 0.5, 0.4, 0.5, 0.4, 0.5, 0.2, 0.5, 0.6, 0.5, 0.6, 0.5, 0.6, 0.5, 0.6, 0.5, 0.4, 0.5, 0.4, 0.5, 0.4, 0.5, 0.4, 0.5, 0.8, 0.5, 0.6, 0.5, 0.6, 0.5, 0.8, 0.5, 0.2, 0.5, 0.0, 0.5, 0.0, 0.5, 0.2, 0.5, 0.6, 0.5, 0.6, 0.5, 0.6, 0.5, 0.6, 0.5, 1.0, 0.5, 0.8, 0.5, 0.8, 0.5, 1.0, 0.5, 0.703, 0.1853, 0.674, 0.2747, 0.674, 0.2747, 0.703, 0.1853, 0.797, 0.1853, 0.703, 0.1853, 0.703, 0.1853, 0.797, 0.1853, 0.75, 0.3299, 0.826, 0.2747, 0.826, 0.2747, 0.75, 0.3299, 0.703, 0.1853, 0.674, 0.2747, 0.674, 0.2747, 0.703, 0.1853, 0.674, 0.2747, 0.75, 0.3299, 0.75, 0.3299, 0.674, 0.2747, 0.75, 0.3299, 0.826, 0.2747, 0.797, 0.1853, 0.703, 0.1853, 0.674, 0.2747, 0.826, 0.2747, 0.797, 0.1853, 0.797, 0.1853, 0.826, 0.2747, 0.826, 0.2747, 0.797, 0.1853, 0.797, 0.1853, 0.826, 0.2747, 0.797, 0.1853, 0.703, 0.1853, 0.703, 0.1853, 0.797, 0.1853, 0.674, 0.2747, 0.75, 0.3299, 0.75, 0.3299, 0.674, 0.2747, 0.75, 0.3299, 0.826, 0.2747, 0.826, 0.2747, 0.75, 0.3299, 0.826, 0.2747, 0.797, 0.1853, 0.797, 0.1853, 0.826, 0.2747, 0.797, 0.1853, 0.703, 0.1853, 0.703, 0.1853, 0.797, 0.1853, 0.703, 0.1853, 0.674, 0.2747, 0.674, 0.2747, 0.703, 0.1853, 0.674, 0.2747, 0.75, 0.3299, 0.75, 0.3299, 0.674, 0.2747, 0.75, 0.3299, 0.826, 0.2747, 0.826, 0.2747, 0.75, 0.3299, 0.75, 0.3125, 0.75, 0.375, 0.6875, 0.375, 0.6875, 0.3125, 0.75, 0.75, 0.75, 0.8125, 0.6875, 0.8125, 0.6875, 0.75, 0.75, 0.25, 0.75, 0.3125, 0.6875, 0.3125, 0.6875, 0.25, 0.75, 0.6875, 0.75, 0.75, 0.6875, 0.75, 0.6875, 0.6875, 0.75, 0.1875, 0.75, 0.25, 0.6875, 0.25, 0.6875, 0.1875, 0.75, 0.625, 0.75, 0.6875, 0.6875, 0.6875, 0.6875, 0.625, 0.75, 0.125, 0.75, 0.1875, 0.6875, 0.1875, 0.6875, 0.125, 0.75, 0.5625, 0.75, 0.625, 0.6875, 0.625, 0.6875, 0.5625, 0.75, 0.0625, 0.75, 0.125, 0.6875, 0.125, 0.6875, 0.0625, 0.75, 0.5, 0.75, 0.5625, 0.6875, 0.5625, 0.6875, 0.5, 0.75, 0.9375, 0.7188, 1.0, 0.6875, 0.9375, 0.7188, 0.0, 0.75, 0.0625, 0.6875, 0.0625, 0.75, 0.4375, 0.75, 0.5, 0.6875, 0.5, 0.6875, 0.4375, 0.75, 0.875, 0.75, 0.9375, 0.6875, 0.9375, 0.6875, 0.875, 0.75, 0.375, 0.75, 0.4375, 0.6875, 0.4375, 0.6875, 0.375, 0.75, 0.8125, 0.75, 0.875, 0.6875, 0.875, 0.6875, 0.8125, 0.6875, 0.875, 0.6875, 0.9375, 0.625, 0.9375, 0.625, 0.875, 0.6875, 0.375, 0.6875, 0.4375, 0.625, 0.4375, 0.625, 0.375, 0.6875, 0.8125, 0.6875, 0.875, 0.625, 0.875, 0.625, 0.8125, 0.6875, 0.3125, 0.6875, 0.375, 0.625, 0.375, 0.625, 0.3125, 0.6875, 0.75, 0.6875, 0.8125, 0.625, 0.8125, 0.625, 0.75, 0.6875, 0.25, 0.6875, 0.3125, 0.625, 0.3125, 0.625, 0.25, 0.6875, 0.6875, 0.6875, 0.75, 0.625, 0.75, 0.625, 0.6875, 0.6875, 0.1875, 0.6875, 0.25, 0.625, 0.25, 0.625, 0.1875, 0.6875, 0.625, 0.6875, 0.6875, 0.625, 0.6875, 0.625, 0.625, 0.6875, 0.125, 0.6875, 0.1875, 0.625, 0.1875, 0.625, 0.125, 0.6875, 0.5625, 0.6875, 0.625, 0.625, 0.625, 0.625, 0.5625, 0.6875, 0.0625, 0.6875, 0.125, 0.625, 0.125, 0.625, 0.0625, 0.6875, 0.5, 0.6875, 0.5625, 0.625, 0.5625, 0.625, 0.5, 0.6875, 0.9375, 0.6562, 1.0, 0.625, 0.9375, 0.6562, 0.0, 0.6875, 0.0625, 0.625, 0.0625, 0.6875, 0.4375, 0.6875, 0.5, 0.625, 0.5, 0.625, 0.4375, 0.625, 0.625, 0.625, 0.6875, 0.5625, 0.6875, 0.5625, 0.625, 0.625, 0.125, 0.625, 0.1875, 0.5625, 0.1875, 0.5625, 0.125, 0.625, 0.5625, 0.625, 0.625, 0.5625, 0.625, 0.5625, 0.5625, 0.625, 0.0625, 0.625, 0.125, 0.5625, 0.125, 0.5625, 0.0625, 0.625, 0.5, 0.625, 0.5625, 0.5625, 0.5625, 0.5625, 0.5, 0.625, 0.9375, 0.5938, 1.0, 0.5625, 0.9375, 0.5938, 0.0, 0.625, 0.0625, 0.5625, 0.0625, 0.625, 0.4375, 0.625, 0.5, 0.5625, 0.5, 0.5625, 0.4375, 0.625, 0.875, 0.625, 0.9375, 0.5625, 0.9375, 0.5625, 0.875, 0.625, 0.375, 0.625, 0.4375, 0.5625, 0.4375, 0.5625, 0.375, 0.625, 0.8125, 0.625, 0.875, 0.5625, 0.875, 0.5625, 0.8125, 0.625, 0.3125, 0.625, 0.375, 0.5625, 0.375, 0.5625, 0.3125, 0.625, 0.75, 0.625, 0.8125, 0.5625, 0.8125, 0.5625, 0.75, 0.625, 0.25, 0.625, 0.3125, 0.5625, 0.3125, 0.5625, 0.25, 0.625, 0.6875, 0.625, 0.75, 0.5625, 0.75, 0.5625, 0.6875, 0.625, 0.1875, 0.625, 0.25, 0.5625, 0.25, 0.5625, 0.1875, 0.5625, 0.375, 0.5625, 0.4375, 0.5, 0.4375, 0.5, 0.375, 0.5625, 0.8125, 0.5625, 0.875, 0.5, 0.875, 0.5, 0.8125, 0.5625, 0.3125, 0.5625, 0.375, 0.5, 0.375, 0.5, 0.3125, 0.5625, 0.75, 0.5625, 0.8125, 0.5, 0.8125, 0.5, 0.75, 0.5625, 0.25, 0.5625, 0.3125, 0.5, 0.3125, 0.5, 0.25, 0.5625, 0.6875, 0.5625, 0.75, 0.5, 0.75, 0.5, 0.6875, 0.5625, 0.1875, 0.5625, 0.25, 0.5, 0.25, 0.5, 0.1875, 0.5625, 0.625, 0.5625, 0.6875, 0.5, 0.6875, 0.5, 0.625, 0.5625, 0.125, 0.5625, 0.1875, 0.5, 0.1875, 0.5, 0.125, 0.5625, 0.5625, 0.5625, 0.625, 0.5, 0.625, 0.5, 0.5625, 0.5625, 0.0625, 0.5625, 0.125, 0.5, 0.125, 0.5, 0.0625, 0.5625, 0.5, 0.5625, 0.5625, 0.5, 0.5625, 0.5, 0.5, 0.5625, 0.9375, 0.5312, 1.0, 0.5, 0.9375, 0.5312, 0.0, 0.5625, 0.0625, 0.5, 0.0625, 0.5625, 0.4375, 0.5625, 0.5, 0.5, 0.5, 0.5, 0.4375, 0.5625, 0.875, 0.5625, 0.9375, 0.5, 0.9375, 0.5, 0.875, 0.5, 0.125, 0.5, 0.1875, 0.4375, 0.1875, 0.4375, 0.125, 0.5, 0.5625, 0.5, 0.625, 0.4375, 0.625, 0.4375, 0.5625, 0.5, 0.0625, 0.5, 0.125, 0.4375, 0.125, 0.4375, 0.0625, 0.5, 0.5, 0.5, 0.5625, 0.4375, 0.5625, 0.4375, 0.5, 0.5, 0.9375, 0.4688, 1.0, 0.4375, 0.9375, 0.4688, 0.0, 0.5, 0.0625, 0.4375, 0.0625, 0.5, 0.4375, 0.5, 0.5, 0.4375, 0.5, 0.4375, 0.4375, 0.5, 0.875, 0.5, 0.9375, 0.4375, 0.9375, 0.4375, 0.875, 0.5, 0.375, 0.5, 0.4375, 0.4375, 0.4375, 0.4375, 0.375, 0.5, 0.8125, 0.5, 0.875, 0.4375, 0.875, 0.4375, 0.8125, 0.5, 0.3125, 0.5, 0.375, 0.4375, 0.375, 0.4375, 0.3125, 0.5, 0.75, 0.5, 0.8125, 0.4375, 0.8125, 0.4375, 0.75, 0.5, 0.25, 0.5, 0.3125, 0.4375, 0.3125, 0.4375, 0.25, 0.5, 0.6875, 0.5, 0.75, 0.4375, 0.75, 0.4375, 0.6875, 0.5, 0.1875, 0.5, 0.25, 0.4375, 0.25, 0.4375, 0.1875, 0.5, 0.625, 0.5, 0.6875, 0.4375, 0.6875, 0.4375, 0.625, 0.4375, 0.3125, 0.4375, 0.375, 0.375, 0.375, 0.375, 0.3125, 0.4375, 0.75, 0.4375, 0.8125, 0.375, 0.8125, 0.375, 0.75, 0.4375, 0.25, 0.4375, 0.3125, 0.375, 0.3125, 0.375, 0.25, 0.4375, 0.6875, 0.4375, 0.75, 0.375, 0.75, 0.375, 0.6875, 0.4375, 0.1875, 0.4375, 0.25, 0.375, 0.25, 0.375, 0.1875, 0.4375, 0.625, 0.4375, 0.6875, 0.375, 0.6875, 0.375, 0.625, 0.4375, 0.125, 0.4375, 0.1875, 0.375, 0.1875, 0.375, 0.125, 0.4375, 0.5625, 0.4375, 0.625, 0.375, 0.625, 0.375, 0.5625, 0.4375, 0.0625, 0.4375, 0.125, 0.375, 0.125, 0.375, 0.0625, 0.4375, 0.5, 0.4375, 0.5625, 0.375, 0.5625, 0.375, 0.5, 0.4375, 0.9375, 0.4062, 1.0, 0.375, 0.9375, 0.4062, 0.0, 0.4375, 0.0625, 0.375, 0.0625, 0.4375, 0.4375, 0.4375, 0.5, 0.375, 0.5, 0.375, 0.4375, 0.4375, 0.875, 0.4375, 0.9375, 0.375, 0.9375, 0.375, 0.875, 0.4375, 0.375, 0.4375, 0.4375, 0.375, 0.4375, 0.375, 0.375, 0.4375, 0.8125, 0.4375, 0.875, 0.375, 0.875, 0.375, 0.8125, 0.375, 0.0625, 0.375, 0.125, 0.3125, 0.125, 0.3125, 0.0625, 0.375, 0.5, 0.375, 0.5625, 0.3125, 0.5625, 0.3125, 0.5, 0.375, 0.9375, 0.3438, 1.0, 0.3125, 0.9375, 0.3438, 0.0, 0.375, 0.0625, 0.3125, 0.0625, 0.375, 0.4375, 0.375, 0.5, 0.3125, 0.5, 0.3125, 0.4375, 0.375, 0.875, 0.375, 0.9375, 0.3125, 0.9375, 0.3125, 0.875, 0.375, 0.375, 0.375, 0.4375, 0.3125, 0.4375, 0.3125, 0.375, 0.375, 0.8125, 0.375, 0.875, 0.3125, 0.875, 0.3125, 0.8125, 0.375, 0.3125, 0.375, 0.375, 0.3125, 0.375, 0.3125, 0.3125, 0.375, 0.75, 0.375, 0.8125, 0.3125, 0.8125, 0.3125, 0.75, 0.375, 0.25, 0.375, 0.3125, 0.3125, 0.3125, 0.3125, 0.25, 0.375, 0.6875, 0.375, 0.75, 0.3125, 0.75, 0.3125, 0.6875, 0.375, 0.1875, 0.375, 0.25, 0.3125, 0.25, 0.3125, 0.1875, 0.375, 0.625, 0.375, 0.6875, 0.3125, 0.6875, 0.3125, 0.625, 0.375, 0.125, 0.375, 0.1875, 0.3125, 0.1875, 0.3125, 0.125, 0.375, 0.5625, 0.375, 0.625, 0.3125, 0.625, 0.3125, 0.5625, 0.3125, 0.75, 0.3125, 0.8125, 0.25, 0.8125, 0.25, 0.75, 0.3125, 0.25, 0.3125, 0.3125, 0.25, 0.3125, 0.25, 0.25, 0.3125, 0.6875, 0.3125, 0.75, 0.25, 0.75, 0.25, 0.6875, 0.3125, 0.1875, 0.3125, 0.25, 0.25, 0.25, 0.25, 0.1875, 0.3125, 0.625, 0.3125, 0.6875, 0.25, 0.6875, 0.25, 0.625, 0.3125, 0.125, 0.3125, 0.1875, 0.25, 0.1875, 0.25, 0.125, 0.3125, 0.5625, 0.3125, 0.625, 0.25, 0.625, 0.25, 0.5625, 0.3125, 0.0625, 0.3125, 0.125, 0.25, 0.125, 0.25, 0.0625, 0.3125, 0.5, 0.3125, 0.5625, 0.25, 0.5625, 0.25, 0.5, 0.3125, 0.9375, 0.2812, 1.0, 0.25, 0.9375, 0.2812, 0.0, 0.3125, 0.0625, 0.25, 0.0625, 0.3125, 0.4375, 0.3125, 0.5, 0.25, 0.5, 0.25, 0.4375, 0.3125, 0.875, 0.3125, 0.9375, 0.25, 0.9375, 0.25, 0.875, 0.3125, 0.375, 0.3125, 0.4375, 0.25, 0.4375, 0.25, 0.375, 0.3125, 0.8125, 0.3125, 0.875, 0.25, 0.875, 0.25, 0.8125, 0.3125, 0.3125, 0.3125, 0.375, 0.25, 0.375, 0.25, 0.3125, 0.25, 0.5, 0.25, 0.5625, 0.1875, 0.5625, 0.1875, 0.5, 0.25, 0.9375, 0.2188, 1.0, 0.1875, 0.9375, 0.2188, 0.0, 0.25, 0.0625, 0.1875, 0.0625, 0.25, 0.4375, 0.25, 0.5, 0.1875, 0.5, 0.1875, 0.4375, 0.25, 0.875, 0.25, 0.9375, 0.1875, 0.9375, 0.1875, 0.875, 0.25, 0.375, 0.25, 0.4375, 0.1875, 0.4375, 0.1875, 0.375, 0.25, 0.8125, 0.25, 0.875, 0.1875, 0.875, 0.1875, 0.8125, 0.25, 0.3125, 0.25, 0.375, 0.1875, 0.375, 0.1875, 0.3125, 0.25, 0.75, 0.25, 0.8125, 0.1875, 0.8125, 0.1875, 0.75, 0.25, 0.25, 0.25, 0.3125, 0.1875, 0.3125, 0.1875, 0.25, 0.25, 0.6875, 0.25, 0.75, 0.1875, 0.75, 0.1875, 0.6875, 0.25, 0.1875, 0.25, 0.25, 0.1875, 0.25, 0.1875, 0.1875, 0.25, 0.625, 0.25, 0.6875, 0.1875, 0.6875, 0.1875, 0.625, 0.25, 0.125, 0.25, 0.1875, 0.1875, 0.1875, 0.1875, 0.125, 0.25, 0.5625, 0.25, 0.625, 0.1875, 0.625, 0.1875, 0.5625, 0.25, 0.0625, 0.25, 0.125, 0.1875, 0.125, 0.1875, 0.0625, 0.1875, 0.25, 0.1875, 0.3125, 0.125, 0.3125, 0.125, 0.25, 0.1875, 0.6875, 0.1875, 0.75, 0.125, 0.75, 0.125, 0.6875, 0.1875, 0.1875, 0.1875, 0.25, 0.125, 0.25, 0.125, 0.1875, 0.1875, 0.625, 0.1875, 0.6875, 0.125, 0.6875, 0.125, 0.625, 0.1875, 0.125, 0.1875, 0.1875, 0.125, 0.1875, 0.125, 0.125, 0.1875, 0.5625, 0.1875, 0.625, 0.125, 0.625, 0.125, 0.5625, 0.1875, 0.0625, 0.1875, 0.125, 0.125, 0.125, 0.125, 0.0625, 0.1875, 0.5, 0.1875, 0.5625, 0.125, 0.5625, 0.125, 0.5, 0.1875, 0.9375, 0.1562, 1.0, 0.125, 0.9375, 0.1562, 0.0, 0.1875, 0.0625, 0.125, 0.0625, 0.1875, 0.4375, 0.1875, 0.5, 0.125, 0.5, 0.125, 0.4375, 0.1875, 0.875, 0.1875, 0.9375, 0.125, 0.9375, 0.125, 0.875, 0.1875, 0.375, 0.1875, 0.4375, 0.125, 0.4375, 0.125, 0.375, 0.1875, 0.8125, 0.1875, 0.875, 0.125, 0.875, 0.125, 0.8125, 0.1875, 0.3125, 0.1875, 0.375, 0.125, 0.375, 0.125, 0.3125, 0.1875, 0.75, 0.1875, 0.8125, 0.125, 0.8125, 0.125, 0.75, 0.125, 0.9375, 0.09375, 1.0, 0.0625, 0.9375, 0.09375, 0.0, 0.125, 0.0625, 0.0625, 0.0625, 0.125, 0.4375, 0.125, 0.5, 0.0625, 0.5, 0.0625, 0.4375, 0.125, 0.875, 0.125, 0.9375, 0.0625, 0.9375, 0.0625, 0.875, 0.125, 0.375, 0.125, 0.4375, 0.0625, 0.4375, 0.0625, 0.375, 0.125, 0.8125, 0.125, 0.875, 0.0625, 0.875, 0.0625, 0.8125, 0.125, 0.3125, 0.125, 0.375, 0.0625, 0.375, 0.0625, 0.3125, 0.125, 0.75, 0.125, 0.8125, 0.0625, 0.8125, 0.0625, 0.75, 0.125, 0.25, 0.125, 0.3125, 0.0625, 0.3125, 0.0625, 0.25, 0.125, 0.6875, 0.125, 0.75, 0.0625, 0.75, 0.0625, 0.6875, 0.125, 0.1875, 0.125, 0.25, 0.0625, 0.25, 0.0625, 0.1875, 0.125, 0.625, 0.125, 0.6875, 0.0625, 0.6875, 0.0625, 0.625, 0.125, 0.125, 0.125, 0.1875, 0.0625, 0.1875, 0.0625, 0.125, 0.125, 0.5625, 0.125, 0.625, 0.0625, 0.625, 0.0625, 0.5625, 0.125, 0.0625, 0.125, 0.125, 0.0625, 0.125, 0.0625, 0.0625, 0.125, 0.5, 0.125, 0.5625, 0.0625, 0.5625, 0.0625, 0.5, 0.0625, 0.6875, 0.0625, 0.75, 0.0, 0.75, 0.0, 0.6875, 0.0625, 0.1875, 0.0625, 0.25, 0.0, 0.25, 0.0, 0.1875, 0.0625, 0.625, 0.0625, 0.6875, 0.0, 0.6875, 0.0, 0.625, 0.0625, 0.125, 0.0625, 0.1875, 0.0, 0.1875, 0.0, 0.125, 0.0625, 0.5625, 0.0625, 0.625, 0.0, 0.625, 0.0, 0.5625, 0.0625, 0.0625, 0.0625, 0.125, 0.0, 0.125, 0.0, 0.0625, 0.0625, 0.5, 0.0625, 0.5625, 0.0, 0.5625, 0.0, 0.5, 0.0625, 0.9375, 0.03125, 1.0, 0.0, 0.9375, 0.03125, 0.0, 0.0625, 0.0625, 0.0, 0.0625, 0.0625, 0.4375, 0.0625, 0.5, 0.0, 0.5, 0.0, 0.4375, 0.0625, 0.875, 0.0625, 0.9375, 0.0, 0.9375, 0.0, 0.875, 0.0625, 0.375, 0.0625, 0.4375, 0.0, 0.4375, 0.0, 0.375, 0.0625, 0.8125, 0.0625, 0.875, 0.0, 0.875, 0.0, 0.8125, 0.0625, 0.3125, 0.0625, 0.375, 0.0, 0.375, 0.0, 0.3125, 0.0625, 0.75, 0.0625, 0.8125, 0.0, 0.8125, 0.0, 0.75, 0.0625, 0.25, 0.0625, 0.3125, 0.0, 0.3125, 0.0, 0.25, 1.0, 0.4375, 1.0, 0.5, 0.9375, 0.5, 0.9375, 0.4375, 1.0, 0.875, 1.0, 0.9375, 0.9375, 0.9375, 0.9375, 0.875, 1.0, 0.375, 1.0, 0.4375, 0.9375, 0.4375, 0.9375, 0.375, 1.0, 0.8125, 1.0, 0.875, 0.9375, 0.875, 0.9375, 0.8125, 1.0, 0.3125, 1.0, 0.375, 0.9375, 0.375, 0.9375, 0.3125, 1.0, 0.75, 1.0, 0.8125, 0.9375, 0.8125, 0.9375, 0.75, 1.0, 0.25, 1.0, 0.3125, 0.9375, 0.3125, 0.9375, 0.25, 1.0, 0.6875, 1.0, 0.75, 0.9375, 0.75, 0.9375, 0.6875, 1.0, 0.1875, 1.0, 0.25, 0.9375, 0.25, 0.9375, 0.1875, 1.0, 0.625, 1.0, 0.6875, 0.9375, 0.6875, 0.9375, 0.625, 1.0, 0.125, 1.0, 0.1875, 0.9375, 0.1875, 0.9375, 0.125, 1.0, 0.5625, 1.0, 0.625, 0.9375, 0.625, 0.9375, 0.5625, 1.0, 0.0625, 1.0, 0.125, 0.9375, 0.125, 0.9375, 0.0625, 1.0, 0.5, 1.0, 0.5625, 0.9375, 0.5625, 0.9375, 0.5, 1.0, 0.9375, 0.9688, 1.0, 0.9375, 0.9375, 0.9688, 0.0, 1.0, 0.0625, 0.9375, 0.0625, 0.9375, 0.1875, 0.9375, 0.25, 0.875, 0.25, 0.875, 0.1875, 0.9375, 0.625, 0.9375, 0.6875, 0.875, 0.6875, 0.875, 0.625, 0.9375, 0.125, 0.9375, 0.1875, 0.875, 0.1875, 0.875, 0.125, 0.9375, 0.5625, 0.9375, 0.625, 0.875, 0.625, 0.875, 0.5625, 0.9375, 0.0625, 0.9375, 0.125, 0.875, 0.125, 0.875, 0.0625, 0.9375, 0.5, 0.9375, 0.5625, 0.875, 0.5625, 0.875, 0.5, 0.9375, 0.9375, 0.9062, 1.0, 0.875, 0.9375, 0.9062, 0.0, 0.9375, 0.0625, 0.875, 0.0625, 0.9375, 0.4375, 0.9375, 0.5, 0.875, 0.5, 0.875, 0.4375, 0.9375, 0.875, 0.9375, 0.9375, 0.875, 0.9375, 0.875, 0.875, 0.9375, 0.375, 0.9375, 0.4375, 0.875, 0.4375, 0.875, 0.375, 0.9375, 0.8125, 0.9375, 0.875, 0.875, 0.875, 0.875, 0.8125, 0.9375, 0.3125, 0.9375, 0.375, 0.875, 0.375, 0.875, 0.3125, 0.9375, 0.75, 0.9375, 0.8125, 0.875, 0.8125, 0.875, 0.75, 0.9375, 0.25, 0.9375, 0.3125, 0.875, 0.3125, 0.875, 0.25, 0.9375, 0.6875, 0.9375, 0.75, 0.875, 0.75, 0.875, 0.6875, 0.875, 0.375, 0.875, 0.4375, 0.8125, 0.4375, 0.8125, 0.375, 0.875, 0.8125, 0.875, 0.875, 0.8125, 0.875, 0.8125, 0.8125, 0.875, 0.3125, 0.875, 0.375, 0.8125, 0.375, 0.8125, 0.3125, 0.875, 0.75, 0.875, 0.8125, 0.8125, 0.8125, 0.8125, 0.75, 0.875, 0.25, 0.875, 0.3125, 0.8125, 0.3125, 0.8125, 0.25, 0.875, 0.6875, 0.875, 0.75, 0.8125, 0.75, 0.8125, 0.6875, 0.875, 0.1875, 0.875, 0.25, 0.8125, 0.25, 0.8125, 0.1875, 0.875, 0.625, 0.875, 0.6875, 0.8125, 0.6875, 0.8125, 0.625, 0.875, 0.125, 0.875, 0.1875, 0.8125, 0.1875, 0.8125, 0.125, 0.875, 0.5625, 0.875, 0.625, 0.8125, 0.625, 0.8125, 0.5625, 0.875, 0.0625, 0.875, 0.125, 0.8125, 0.125, 0.8125, 0.0625, 0.875, 0.5, 0.875, 0.5625, 0.8125, 0.5625, 0.8125, 0.5, 0.875, 0.9375, 0.8438, 1.0, 0.8125, 0.9375, 0.8438, 0.0, 0.875, 0.0625, 0.8125, 0.0625, 0.875, 0.4375, 0.875, 0.5, 0.8125, 0.5, 0.8125, 0.4375, 0.875, 0.875, 0.875, 0.9375, 0.8125, 0.9375, 0.8125, 0.875, 0.8125, 0.125, 0.8125, 0.1875, 0.75, 0.1875, 0.75, 0.125, 0.8125, 0.5625, 0.8125, 0.625, 0.75, 0.625, 0.75, 0.5625, 0.8125, 0.0625, 0.8125, 0.125, 0.75, 0.125, 0.75, 0.0625, 0.8125, 0.5, 0.8125, 0.5625, 0.75, 0.5625, 0.75, 0.5, 0.8125, 0.9375, 0.7812, 1.0, 0.75, 0.9375, 0.7812, 0.0, 0.8125, 0.0625, 0.75, 0.0625, 0.8125, 0.4375, 0.8125, 0.5, 0.75, 0.5, 0.75, 0.4375, 0.8125, 0.875, 0.8125, 0.9375, 0.75, 0.9375, 0.75, 0.875, 0.8125, 0.375, 0.8125, 0.4375, 0.75, 0.4375, 0.75, 0.375, 0.8125, 0.8125, 0.8125, 0.875, 0.75, 0.875, 0.75, 0.8125, 0.8125, 0.3125, 0.8125, 0.375, 0.75, 0.375, 0.75, 0.3125, 0.8125, 0.75, 0.8125, 0.8125, 0.75, 0.8125, 0.75, 0.75, 0.8125, 0.25, 0.8125, 0.3125, 0.75, 0.3125, 0.75, 0.25, 0.8125, 0.6875, 0.8125, 0.75, 0.75, 0.75, 0.75, 0.6875, 0.8125, 0.1875, 0.8125, 0.25, 0.75, 0.25, 0.75, 0.1875, 0.8125, 0.625, 0.8125, 0.6875, 0.75, 0.6875, 0.75, 0.625])
me_tomato_001.materials.append(mat_stem_001)
me_tomato_001.materials.append(mat_tomato_001)
me_tomato_001.update()
me_tomato_001.normals_split_custom_set([tuple(v) for v in zip(*[iter([2.146e-08, 0.5578, 0.83, 0.0, 0.5957, 0.8032, -0.7639, 0.5957, 0.2482, -0.7893, 0.5578, 0.2565, -0.7893, 0.5578, 0.2565, -0.7639, 0.5957, 0.2482, -0.4721, 0.5957, -0.6498, -0.4878, 0.5578, -0.6714, -0.4878, 0.5578, -0.6714, -0.4721, 0.5957, -0.6498, 0.4721, 0.5957, -0.6498, 0.4878, 0.5578, -0.6714, -0.7639, 0.5957, 0.2482, 0.0, 0.5957, 0.8032, 0.7639, 0.5957, 0.2482, 0.4721, 0.5957, -0.6498, -0.4721, 0.5957, -0.6498, 0.4878, 0.5578, -0.6714, 0.4721, 0.5957, -0.6498, 0.7639, 0.5957, 0.2482, 0.7893, 0.5578, 0.2565, 0.7893, 0.5578, 0.2565, 0.7639, 0.5957, 0.2482, 0.0, 0.5957, 0.8032, 2.146e-08, 0.5578, 0.83, -0.01187, -0.9999, 0.003857, 0.0, -0.9999, 0.01248, 2.088e-08, -0.9807, 0.1953, -0.1857, -0.9807, 0.06034, -0.007334, -0.9999, -0.01009, -0.01187, -0.9999, 0.003857, -0.1857, -0.9807, 0.06034, -0.1148, -0.9807, -0.158, 0.007334, -0.9999, -0.01009, -0.007334, -0.9999, -0.01009, -0.1148, -0.9807, -0.158, 0.1148, -0.9807, -0.158, 0.01187, -0.9999, 0.003857, 0.007334, -0.9999, -0.01009, 0.1148, -0.9807, -0.158, 0.1857, -0.9807, 0.06034, 0.0, -0.9999, 0.01248, 0.01187, -0.9999, 0.003857, 0.1857, -0.9807, 0.06034, 2.088e-08, -0.9807, 0.1953, -0.8598, -0.4274, 0.2794, 0.0, -0.4274, 0.9041, 0.0, -0.9999, 0.01248, -0.01187, -0.9999, 0.003857, -0.5314, -0.4274, -0.7314, -0.8598, -0.4274, 0.2794, -0.01187, -0.9999, 0.003857, -0.007334, -0.9999, -0.01009, 0.5314, -0.4274, -0.7314, -0.5314, -0.4274, -0.7314, -0.007334, -0.9999, -0.01009, 0.007334, -0.9999, -0.01009, 0.8598, -0.4274, 0.2794, 0.5314, -0.4274, -0.7314, 0.007334, -0.9999, -0.01009, 0.01187, -0.9999, 0.003857, 0.0, -0.4274, 0.9041, 0.8598, -0.4274, 0.2794, 0.01187, -0.9999, 0.003857, 0.0, -0.9999, 0.01248, -0.4878, 0.5578, -0.6714, 0.02337, 0.6472, -0.762, -0.429, 0.6472, 0.6302, -0.7893, 0.5578, 0.2565, -0.1148, -0.9807, -0.158, 0.1238, -0.6996, -0.7038, 0.02337, 0.6472, -0.762, -0.4878, 0.5578, -0.6714, -0.1857, -0.9807, 0.06034, -0.3135, -0.6996, 0.6421, 0.1238, -0.6996, -0.7038, -0.1148, -0.9807, -0.158, -0.7893, 0.5578, 0.2565, -0.429, 0.6472, 0.6302, -0.3135, -0.6996, 0.6421, -0.1857, -0.9807, 0.06034, 2.146e-08, 0.5578, 0.83, -0.4668, 0.6472, 0.6027, 0.7175, 0.6472, -0.2577, 0.7893, 0.5578, 0.2565, 2.088e-08, -0.9807, 0.1953, -0.5138, -0.6996, 0.4966, -0.4668, 0.6472, 0.6027, 2.146e-08, 0.5578, 0.83, 0.1857, -0.9807, 0.06034, 0.6311, -0.6996, -0.3352, -0.5138, -0.6996, 0.4966, 2.088e-08, -0.9807, 0.1953, 0.7893, 0.5578, 0.2565, 0.7175, 0.6472, -0.2577, 0.6311, -0.6996, -0.3352, 0.1857, -0.9807, 0.06034, -0.7893, 0.5578, 0.2565, -0.7175, 0.6472, -0.2577, 0.4668, 0.6472, 0.6027, 2.146e-08, 0.5578, 0.83, -0.1857, -0.9807, 0.06034, -0.6311, -0.6996, -0.3352, -0.7175, 0.6472, -0.2577, -0.7893, 0.5578, 0.2565, 2.088e-08, -0.9807, 0.1953, 0.5138, -0.6996, 0.4966, -0.6311, -0.6996, -0.3352, -0.1857, -0.9807, 0.06034, 2.146e-08, 0.5578, 0.83, 0.4668, 0.6472, 0.6027, 0.5138, -0.6996, 0.4966, 2.088e-08, -0.9807, 0.1953, 0.4878, 0.5578, -0.6714, 0.7319, 0.6472, -0.2132, -0.7319, 0.6472, -0.2132, -0.4878, 0.5578, -0.6714, 0.1148, -0.9807, -0.158, 0.7076, -0.6996, -0.09975, 0.7319, 0.6472, -0.2132, 0.4878, 0.5578, -0.6714, -0.1148, -0.9807, -0.158, -0.7076, -0.6996, -0.09975, 0.7076, -0.6996, -0.09975, 0.1148, -0.9807, -0.158, -0.4878, 0.5578, -0.6714, -0.7319, 0.6472, -0.2132, -0.7076, -0.6996, -0.09975, -0.1148, -0.9807, -0.158, 0.7893, 0.5578, 0.2565, 0.429, 0.6472, 0.6302, -0.02337, 0.6472, -0.762, 0.4878, 0.5578, -0.6714, 0.1857, -0.9807, 0.06034, 0.3135, -0.6996, 0.6421, 0.429, 0.6472, 0.6302, 0.7893, 0.5578, 0.2565, 0.1148, -0.9807, -0.158, -0.1238, -0.6996, -0.7038, 0.3135, -0.6996, 0.6421, 0.1857, -0.9807, 0.06034, 0.4878, 0.5578, -0.6714, -0.02337, 0.6472, -0.762, -0.1238, -0.6996, -0.7038, 0.1148, -0.9807, -0.158, 0.2541, 0.671, -0.6965, 0.615, 0.671, 0.4141, 0.9151, 0.3861, 0.1164, 0.6719, 0.3861, -0.632, 0.02337, 0.6472, -0.762, -0.2541, 0.671, -0.6965, -0.615, 0.671, 0.4141, -0.429, 0.6472, 0.6302, 0.1238, -0.6996, -0.7038, -0.09151, -0.6482, -0.7559, -0.2541, 0.671, -0.6965, 0.02337, 0.6472, -0.762, -0.3135, -0.6996, 0.6421, -0.5184, -0.6482, 0.5578, -0.09151, -0.6482, -0.7559, 0.1238, -0.6996, -0.7038, -0.429, 0.6472, 0.6302, -0.615, 0.671, 0.4141, -0.5184, -0.6482, 0.5578, -0.3135, -0.6996, 0.6421, -0.7409, 0.671, 0.02645, -0.7472, -0.6482, -0.1466, -0.6646, -0.7078, 0.2394, -0.8087, 0.3861, 0.4437, -0.4668, 0.6472, 0.6027, -0.2038, 0.671, 0.7129, 0.7409, 0.671, 0.02645, 0.7175, 0.6472, -0.2577, -0.5138, -0.6996, 0.4966, -0.3703, -0.6482, 0.6653, -0.2038, 0.671, 0.7129, -0.4668, 0.6472, 0.6027, 0.6311, -0.6996, -0.3352, 0.7472, -0.6482, -0.1466, -0.3703, -0.6482, 0.6653, -0.5138, -0.6996, 0.4966, 0.7175, 0.6472, -0.2577, 0.7409, 0.671, 0.02645, 0.7472, -0.6482, -0.1466, 0.6311, -0.6996, -0.3352, -0.09151, -0.6482, -0.7559, -0.5184, -0.6482, 0.5578, -0.6784, -0.7078, 0.197, -0.433, -0.7078, -0.5581, -0.7175, 0.6472, -0.2577, -0.7409, 0.671, 0.02645, 0.2038, 0.671, 0.7129, 0.4668, 0.6472, 0.6027, -0.6311, -0.6996, -0.3352, -0.7472, -0.6482, -0.1466, -0.7409, 0.671, 0.02645, -0.7175, 0.6472, -0.2577, 0.5138, -0.6996, 0.4966, 0.3703, -0.6482, 0.6653, -0.7472, -0.6482, -0.1466, -0.6311, -0.6996, -0.3352, 0.4668, 0.6472, 0.6027, 0.2038, 0.671, 0.7129, 0.3703, -0.6482, 0.6653, 0.5138, -0.6996, 0.4966, -0.5839, 0.671, -0.4569, 0.5839, 0.671, -0.4569, 0.3934, 0.3861, -0.8343, -0.3934, 0.3861, -0.8343, 0.7319, 0.6472, -0.2132, 0.5839, 0.671, -0.4569, -0.5839, 0.671, -0.4569, -0.7319, 0.6472, -0.2132, 0.7076, -0.6996, -0.09975, 0.6907, -0.6482, -0.3206, 0.5839, 0.671, -0.4569, 0.7319, 0.6472, -0.2132, -0.7076, -0.6996, -0.09975, -0.6907, -0.6482, -0.3206, 0.6907, -0.6482, -0.3206, 0.7076, -0.6996, -0.09975, -0.7319, 0.6472, -0.2132, -0.5839, 0.671, -0.4569, -0.6907, -0.6482, -0.3206, -0.7076, -0.6996, -0.09975, -0.2038, 0.671, 0.7129, -0.3703, -0.6482, 0.6653, 0.02226, -0.7078, 0.7061, 0.1721, 0.3861, 0.9063, 0.429, 0.6472, 0.6302, 0.615, 0.671, 0.4141, 0.2541, 0.671, -0.6965, -0.02337, 0.6472, -0.762, 0.3135, -0.6996, 0.6421, 0.5184, -0.6482, 0.5578, 0.615, 0.671, 0.4141, 0.429, 0.6472, 0.6302, -0.1238, -0.6996, -0.7038, 0.09151, -0.6482, -0.7559, 0.5184, -0.6482, 0.5578, 0.3135, -0.6996, 0.6421, -0.02337, 0.6472, -0.762, 0.2541, 0.671, -0.6965, 0.09151, -0.6482, -0.7559, -0.1238, -0.6996, -0.7038, -0.9151, 0.3861, 0.1164, -0.6719, 0.3861, -0.632, -0.433, -0.7078, -0.5581, -0.6784, -0.7078, 0.197, 0.8087, 0.3861, 0.4437, 0.1721, 0.3861, 0.9063, 0.02226, -0.7078, 0.7061, 0.6646, -0.7078, 0.2394, -0.1721, 0.3861, 0.9063, -0.8087, 0.3861, 0.4437, -0.6646, -0.7078, 0.2394, -0.02226, -0.7078, 0.7061, -0.3934, 0.3861, -0.8343, 0.3934, 0.3861, -0.8343, 0.397, -0.7078, -0.5843, -0.397, -0.7078, -0.5843, 0.6719, 0.3861, -0.632, 0.9151, 0.3861, 0.1164, 0.6784, -0.7078, 0.197, 0.433, -0.7078, -0.5581, -0.3703, -0.6482, 0.6653, 0.7472, -0.6482, -0.1466, 0.6646, -0.7078, 0.2394, 0.02226, -0.7078, 0.7061, 0.5839, 0.671, -0.4569, 0.6907, -0.6482, -0.3206, 0.397, -0.7078, -0.5843, 0.3934, 0.3861, -0.8343, -0.5184, -0.6482, 0.5578, -0.615, 0.671, 0.4141, -0.9151, 0.3861, 0.1164, -0.6784, -0.7078, 0.197, -0.7472, -0.6482, -0.1466, 0.3703, -0.6482, 0.6653, -0.02226, -0.7078, 0.7061, -0.6646, -0.7078, 0.2394, 0.615, 0.671, 0.4141, 0.5184, -0.6482, 0.5578, 0.6784, -0.7078, 0.197, 0.9151, 0.3861, 0.1164, 0.7472, -0.6482, -0.1466, 0.7409, 0.671, 0.02645, 0.8087, 0.3861, 0.4437, 0.6646, -0.7078, 0.2394, 0.6907, -0.6482, -0.3206, -0.6907, -0.6482, -0.3206, -0.397, -0.7078, -0.5843, 0.397, -0.7078, -0.5843, 0.3703, -0.6482, 0.6653, 0.2038, 0.671, 0.7129, -0.1721, 0.3861, 0.9063, -0.02226, -0.7078, 0.7061, 0.5184, -0.6482, 0.5578, 0.09151, -0.6482, -0.7559, 0.433, -0.7078, -0.5581, 0.6784, -0.7078, 0.197, -0.6907, -0.6482, -0.3206, -0.5839, 0.671, -0.4569, -0.3934, 0.3861, -0.8343, -0.397, -0.7078, -0.5843, 0.09151, -0.6482, -0.7559, 0.2541, 0.671, -0.6965, 0.6719, 0.3861, -0.632, 0.433, -0.7078, -0.5581, -0.615, 0.671, 0.4141, -0.2541, 0.671, -0.6965, -0.6719, 0.3861, -0.632, -0.9151, 0.3861, 0.1164, 0.7409, 0.671, 0.02645, -0.2038, 0.671, 0.7129, 0.1721, 0.3861, 0.9063, 0.8087, 0.3861, 0.4437, -0.2541, 0.671, -0.6965, -0.09151, -0.6482, -0.7559, -0.433, -0.7078, -0.5581, -0.6719, 0.3861, -0.632, 0.2038, 0.671, 0.7129, -0.7409, 0.671, 0.02645, -0.8087, 0.3861, 0.4437, -0.1721, 0.3861, 0.9063, 0.5314, -0.4274, -0.7314, 0.8598, -0.4274, 0.2794, 0.9456, -0.136, 0.2957, 0.6141, -0.09426, -0.7836, -0.4425, 0.2873, -0.8495, 0.5416, -0.3441, -0.767, -0.2162, -0.7286, -0.6499, -0.7512, 0.01833, -0.6599, 0.0, -0.4274, 0.9041, -0.8598, -0.4274, 0.2794, -0.9214, 0.1924, 0.3377, 0.06391, -0.01049, 0.9979, 0.5416, -0.3441, -0.767, 0.8103, -0.5117, 0.2857, -0.05973, -0.9667, 0.2488, -0.2162, -0.7286, -0.6499, 0.8103, -0.5117, 0.2857, 0.0774, -0.04949, 0.9958, -0.4747, -0.3522, 0.8066, -0.05973, -0.9667, 0.2488, -0.4747, -0.3522, 0.8066, -0.9354, 0.2452, 0.2546, -0.7512, 0.01833, -0.6599, -0.2162, -0.7286, -0.6499, -0.05973, -0.9667, 0.2488, -0.8598, -0.4274, 0.2794, -0.5314, -0.4274, -0.7314, -0.5228, 0.102, -0.8463, -0.9214, 0.1924, 0.3377, -0.7905, 0.5153, 0.3311, -0.4425, 0.2873, -0.8495, -0.7512, 0.01833, -0.6599, -0.9354, 0.2452, 0.2546, -0.5314, -0.4274, -0.7314, 0.5314, -0.4274, -0.7314, 0.6141, -0.09426, -0.7836, -0.5228, 0.102, -0.8463, 0.8598, -0.4274, 0.2794, 0.0, -0.4274, 0.9041, 0.06391, -0.01049, 0.9979, 0.9456, -0.136, 0.2957, 0.06391, -0.01049, 0.9979, -0.9214, 0.1924, 0.3377, -0.7905, 0.5153, 0.3311, 0.0774, -0.04949, 0.9958, -0.9214, 0.1924, 0.3377, -0.5228, 0.102, -0.8463, -0.4425, 0.2873, -0.8495, -0.7905, 0.5153, 0.3311, -0.5228, 0.102, -0.8463, 0.6141, -0.09426, -0.7836, 0.5416, -0.3441, -0.767, -0.4425, 0.2873, -0.8495, 0.6141, -0.09426, -0.7836, 0.9456, -0.136, 0.2957, 0.8103, -0.5117, 0.2857, 0.5416, -0.3441, -0.767, 0.9456, -0.136, 0.2957, 0.06391, -0.01049, 0.9979, 0.0774, -0.04949, 0.9958, 0.8103, -0.5117, 0.2857, 0.0774, -0.04949, 0.9958, -0.7905, 0.5153, 0.3311, -0.9354, 0.2452, 0.2546, -0.4747, -0.3522, 0.8066, -2.39e-07, -0.602, -0.7985, 8.193e-07, -0.4238, -0.9058, 0.3466, -0.4238, -0.8368, 0.3056, -0.602, -0.7377, -1.187e-07, 0.7477, -0.6641, 6.175e-08, 0.8755, -0.4832, 0.1849, 0.8755, -0.4465, 0.2541, 0.7477, -0.6135, -1.211e-07, -0.7477, -0.6641, -2.39e-07, -0.602, -0.7985, 0.3056, -0.602, -0.7377, 0.2541, -0.7477, -0.6135, -4.146e-08, 0.602, -0.7985, -1.187e-07, 0.7477, -0.6641, 0.2541, 0.7477, -0.6135, 0.3056, 0.602, -0.7377, 9.151e-08, -0.859, -0.512, -1.211e-07, -0.7477, -0.6641, 0.2541, -0.7477, -0.6135, 0.1959, -0.859, -0.473, -7.605e-08, 0.4238, -0.9058, -4.146e-08, 0.602, -0.7985, 0.3056, 0.602, -0.7377, 0.3466, 0.4238, -0.8368, 4.792e-07, -0.937, -0.3494, 9.151e-08, -0.859, -0.512, 0.1959, -0.859, -0.473, 0.1337, -0.937, -0.3228, -7.883e-08, 0.2193, -0.9757, -7.605e-08, 0.4238, -0.9058, 0.3466, 0.4238, -0.8368, 0.3734, 0.2193, -0.9014, 3.067e-07, -0.9834, -0.1813, 4.792e-07, -0.937, -0.3494, 0.1337, -0.937, -0.3228, 0.06938, -0.9834, -0.1675, 1.441e-06, 3.282e-07, -1.0, -7.883e-08, 0.2193, -0.9757, 0.3734, 0.2193, -0.9014, 0.3827, 3.528e-07, -0.9239, -1.687e-07, 0.9777, 0.2099, 8.65e-08, 1.0, 8.715e-08, -0.08031, 0.9777, 0.1939, -3.077e-08, -1.0, -2.629e-08, 3.067e-07, -0.9834, -0.1813, 0.06938, -0.9834, -0.1675, -2.661e-07, -0.2193, -0.9757, 1.441e-06, 3.282e-07, -1.0, 0.3827, 3.528e-07, -0.9239, 0.3734, -0.2193, -0.9014, 1.298e-07, 0.9903, -0.1388, -1.687e-07, 0.9777, 0.2099, -0.08031, 0.9777, 0.1939, 0.05313, 0.9903, -0.1283, 8.193e-07, -0.4238, -0.9058, -2.661e-07, -0.2193, -0.9757, 0.3734, -0.2193, -0.9014, 0.3466, -0.4238, -0.8368, 6.175e-08, 0.8755, -0.4832, 1.298e-07, 0.9903, -0.1388, 0.05313, 0.9903, -0.1283, 0.1849, 0.8755, -0.4465, 0.05313, 0.9903, -0.1283, -0.08031, 0.9777, 0.1939, -0.1484, 0.9777, 0.1484, 0.09817, 0.9903, -0.09817, 0.3466, -0.4238, -0.8368, 0.3734, -0.2193, -0.9014, 0.6899, -0.2193, -0.6899, 0.6405, -0.4238, -0.6405, 0.1849, 0.8755, -0.4465, 0.05313, 0.9903, -0.1283, 0.09817, 0.9903, -0.09817, 0.3417, 0.8755, -0.3417, 0.3056, -0.602, -0.7377, 0.3466, -0.4238, -0.8368, 0.6405, -0.4238, -0.6405, 0.5646, -0.602, -0.5646, 0.2541, 0.7477, -0.6135, 0.1849, 0.8755, -0.4465, 0.3417, 0.8755, -0.3417, 0.4696, 0.7477, -0.4696, 0.2541, -0.7477, -0.6135, 0.3056, -0.602, -0.7377, 0.5646, -0.602, -0.5646, 0.4696, -0.7477, -0.4696, 0.3056, 0.602, -0.7377, 0.2541, 0.7477, -0.6135, 0.4696, 0.7477, -0.4696, 0.5646, 0.602, -0.5646, 0.1959, -0.859, -0.473, 0.2541, -0.7477, -0.6135, 0.4696, -0.7477, -0.4696, 0.362, -0.859, -0.362, 0.3466, 0.4238, -0.8368, 0.3056, 0.602, -0.7377, 0.5646, 0.602, -0.5646, 0.6405, 0.4238, -0.6405, 0.1337, -0.937, -0.3228, 0.1959, -0.859, -0.473, 0.362, -0.859, -0.362, 0.2471, -0.937, -0.2471, 0.3734, 0.2193, -0.9014, 0.3466, 0.4238, -0.8368, 0.6405, 0.4238, -0.6405, 0.6899, 0.2193, -0.6899, 0.06938, -0.9834, -0.1675, 0.1337, -0.937, -0.3228, 0.2471, -0.937, -0.2471, 0.1282, -0.9834, -0.1282, 0.3827, 3.528e-07, -0.9239, 0.3734, 0.2193, -0.9014, 0.6899, 0.2193, -0.6899, 0.7071, 3.726e-07, -0.7071, -0.08031, 0.9777, 0.1939, 8.65e-08, 1.0, 8.715e-08, -0.1484, 0.9777, 0.1484, -3.077e-08, -1.0, -2.629e-08, 0.06938, -0.9834, -0.1675, 0.1282, -0.9834, -0.1282, 0.3734, -0.2193, -0.9014, 0.3827, 3.528e-07, -0.9239, 0.7071, 3.726e-07, -0.7071, 0.6899, -0.2193, -0.6899, 0.6405, 0.4238, -0.6405, 0.5646, 0.602, -0.5646, 0.7377, 0.602, -0.3056, 0.8368, 0.4238, -0.3466, 0.2471, -0.937, -0.2471, 0.362, -0.859, -0.362, 0.473, -0.859, -0.1959, 0.3228, -0.937, -0.1337, 0.6899, 0.2193, -0.6899, 0.6405, 0.4238, -0.6405, 0.8368, 0.4238, -0.3466, 0.9014, 0.2193, -0.3734, 0.1282, -0.9834, -0.1282, 0.2471, -0.937, -0.2471, 0.3228, -0.937, -0.1337, 0.1675, -0.9834, -0.06938, 0.7071, 3.726e-07, -0.7071, 0.6899, 0.2193, -0.6899, 0.9014, 0.2193, -0.3734, 0.9239, 3.43e-07, -0.3827, -0.1484, 0.9777, 0.1484, 8.65e-08, 1.0, 8.715e-08, -0.1939, 0.9777, 0.08031, -3.077e-08, -1.0, -2.629e-08, 0.1282, -0.9834, -0.1282, 0.1675, -0.9834, -0.06938, 0.6899, -0.2193, -0.6899, 0.7071, 3.726e-07, -0.7071, 0.9239, 3.43e-07, -0.3827, 0.9014, -0.2193, -0.3734, 0.09817, 0.9903, -0.09817, -0.1484, 0.9777, 0.1484, -0.1939, 0.9777, 0.08031, 0.1283, 0.9903, -0.05313, 0.6405, -0.4238, -0.6405, 0.6899, -0.2193, -0.6899, 0.9014, -0.2193, -0.3734, 0.8368, -0.4238, -0.3466, 0.3417, 0.8755, -0.3417, 0.09817, 0.9903, -0.09817, 0.1283, 0.9903, -0.05313, 0.4465, 0.8755, -0.1849, 0.5646, -0.602, -0.5646, 0.6405, -0.4238, -0.6405, 0.8368, -0.4238, -0.3466, 0.7377, -0.602, -0.3056, 0.4696, 0.7477, -0.4696, 0.3417, 0.8755, -0.3417, 0.4465, 0.8755, -0.1849, 0.6135, 0.7477, -0.2541, 0.4696, -0.7477, -0.4696, 0.5646, -0.602, -0.5646, 0.7377, -0.602, -0.3056, 0.6135, -0.7477, -0.2541, 0.5646, 0.602, -0.5646, 0.4696, 0.7477, -0.4696, 0.6135, 0.7477, -0.2541, 0.7377, 0.602, -0.3056, 0.362, -0.859, -0.362, 0.4696, -0.7477, -0.4696, 0.6135, -0.7477, -0.2541, 0.473, -0.859, -0.1959, 0.8368, -0.4238, -0.3466, 0.9014, -0.2193, -0.3734, 0.9757, -0.2193, -9.854e-08, 0.9058, -0.4238, -1.128e-07, 0.4465, 0.8755, -0.1849, 0.1283, 0.9903, -0.05313, 0.1388, 0.9903, -6.027e-08, 0.4833, 0.8755, -9.686e-09, 0.7377, -0.602, -0.3056, 0.8368, -0.4238, -0.3466, 0.9058, -0.4238, -1.128e-07, 0.7985, -0.602, -9.267e-08, 0.6135, 0.7477, -0.2541, 0.4465, 0.8755, -0.1849, 0.4833, 0.8755, -9.686e-09, 0.6641, 0.7477, -4.119e-08, 0.6135, -0.7477, -0.2541, 0.7377, -0.602, -0.3056, 0.7985, -0.602, -9.267e-08, 0.6641, -0.7477, -3.15e-08, 0.7377, 0.602, -0.3056, 0.6135, 0.7477, -0.2541, 0.6641, 0.7477, -4.119e-08, 0.7985, 0.602, -1.366e-07, 0.473, -0.859, -0.1959, 0.6135, -0.7477, -0.2541, 0.6641, -0.7477, -3.15e-08, 0.512, -0.859, -8.91e-08, 0.8368, 0.4238, -0.3466, 0.7377, 0.602, -0.3056, 0.7985, 0.602, -1.366e-07, 0.9058, 0.4238, -1.423e-07, 0.3228, -0.937, -0.1337, 0.473, -0.859, -0.1959, 0.512, -0.859, -8.91e-08, 0.3494, -0.937, -5.511e-08, 0.9014, 0.2193, -0.3734, 0.8368, 0.4238, -0.3466, 0.9058, 0.4238, -1.423e-07, 0.9757, 0.2193, -1.281e-07, 0.1675, -0.9834, -0.06938, 0.3228, -0.937, -0.1337, 0.3494, -0.937, -5.511e-08, 0.1813, -0.9834, 0.0, 0.9239, 3.43e-07, -0.3827, 0.9014, 0.2193, -0.3734, 0.9757, 0.2193, -1.281e-07, 1.0, 3.479e-07, -1.234e-07, -0.1939, 0.9777, 0.08031, 8.65e-08, 1.0, 8.715e-08, -0.2099, 0.9777, 0.0, -3.077e-08, -1.0, -2.629e-08, 0.1675, -0.9834, -0.06938, 0.1813, -0.9834, 0.0, 0.9014, -0.2193, -0.3734, 0.9239, 3.43e-07, -0.3827, 1.0, 3.479e-07, -1.234e-07, 0.9757, -0.2193, -9.854e-08, 0.1283, 0.9903, -0.05313, -0.1939, 0.9777, 0.08031, -0.2099, 0.9777, 0.0, 0.1388, 0.9903, -6.027e-08, 0.3494, -0.937, -5.511e-08, 0.512, -0.859, -8.91e-08, 0.473, -0.859, 0.1959, 0.3228, -0.937, 0.1337, 0.9757, 0.2193, -1.281e-07, 0.9058, 0.4238, -1.423e-07, 0.8368, 0.4238, 0.3466, 0.9014, 0.2193, 0.3734, 0.1813, -0.9834, 0.0, 0.3494, -0.937, -5.511e-08, 0.3228, -0.937, 0.1337, 0.1675, -0.9834, 0.06938, 1.0, 3.479e-07, -1.234e-07, 0.9757, 0.2193, -1.281e-07, 0.9014, 0.2193, 0.3734, 0.9239, 3.553e-07, 0.3827, -0.2099, 0.9777, 0.0, 8.65e-08, 1.0, 8.715e-08, -0.1939, 0.9777, -0.08031, -3.077e-08, -1.0, -2.629e-08, 0.1813, -0.9834, 0.0, 0.1675, -0.9834, 0.06938, 0.9757, -0.2193, -9.854e-08, 1.0, 3.479e-07, -1.234e-07, 0.9239, 3.553e-07, 0.3827, 0.9014, -0.2193, 0.3734, 0.1388, 0.9903, -6.027e-08, -0.2099, 0.9777, 0.0, -0.1939, 0.9777, -0.08031, 0.1283, 0.9903, 0.05313, 0.9058, -0.4238, -1.128e-07, 0.9757, -0.2193, -9.854e-08, 0.9014, -0.2193, 0.3734, 0.8368, -0.4238, 0.3466, 0.4833, 0.8755, -9.686e-09, 0.1388, 0.9903, -6.027e-08, 0.1283, 0.9903, 0.05313, 0.4465, 0.8755, 0.1849, 0.7985, -0.602, -9.267e-08, 0.9058, -0.4238, -1.128e-07, 0.8368, -0.4238, 0.3466, 0.7377, -0.602, 0.3056, 0.6641, 0.7477, -4.119e-08, 0.4833, 0.8755, -9.686e-09, 0.4465, 0.8755, 0.1849, 0.6135, 0.7477, 0.2541, 0.6641, -0.7477, -3.15e-08, 0.7985, -0.602, -9.267e-08, 0.7377, -0.602, 0.3056, 0.6135, -0.7477, 0.2541, 0.7985, 0.602, -1.366e-07, 0.6641, 0.7477, -4.119e-08, 0.6135, 0.7477, 0.2541, 0.7377, 0.602, 0.3056, 0.512, -0.859, -8.91e-08, 0.6641, -0.7477, -3.15e-08, 0.6135, -0.7477, 0.2541, 0.473, -0.859, 0.1959, 0.9058, 0.4238, -1.423e-07, 0.7985, 0.602, -1.366e-07, 0.7377, 0.602, 0.3056, 0.8368, 0.4238, 0.3466, 0.7377, -0.602, 0.3056, 0.8368, -0.4238, 0.3466, 0.6405, -0.4238, 0.6405, 0.5646, -0.602, 0.5646, 0.6135, 0.7477, 0.2541, 0.4465, 0.8755, 0.1849, 0.3417, 0.8755, 0.3417, 0.4696, 0.7477, 0.4696, 0.6135, -0.7477, 0.2541, 0.7377, -0.602, 0.3056, 0.5646, -0.602, 0.5646, 0.4696, -0.7477, 0.4696, 0.7377, 0.602, 0.3056, 0.6135, 0.7477, 0.2541, 0.4696, 0.7477, 0.4696, 0.5646, 0.602, 0.5646, 0.473, -0.859, 0.1959, 0.6135, -0.7477, 0.2541, 0.4696, -0.7477, 0.4696, 0.362, -0.859, 0.362, 0.8368, 0.4238, 0.3466, 0.7377, 0.602, 0.3056, 0.5646, 0.602, 0.5646, 0.6405, 0.4238, 0.6405, 0.3228, -0.937, 0.1337, 0.473, -0.859, 0.1959, 0.362, -0.859, 0.362, 0.2471, -0.937, 0.2471, 0.9014, 0.2193, 0.3734, 0.8368, 0.4238, 0.3466, 0.6405, 0.4238, 0.6405, 0.6899, 0.2193, 0.6899, 0.1675, -0.9834, 0.06938, 0.3228, -0.937, 0.1337, 0.2471, -0.937, 0.2471, 0.1282, -0.9834, 0.1282, 0.9239, 3.553e-07, 0.3827, 0.9014, 0.2193, 0.3734, 0.6899, 0.2193, 0.6899, 0.7071, 3.997e-07, 0.7071, -0.1939, 0.9777, -0.08031, 8.65e-08, 1.0, 8.715e-08, -0.1484, 0.9777, -0.1484, -3.077e-08, -1.0, -2.629e-08, 0.1675, -0.9834, 0.06938, 0.1282, -0.9834, 0.1282, 0.9014, -0.2193, 0.3734, 0.9239, 3.553e-07, 0.3827, 0.7071, 3.997e-07, 0.7071, 0.6899, -0.2193, 0.6899, 0.1283, 0.9903, 0.05313, -0.1939, 0.9777, -0.08031, -0.1484, 0.9777, -0.1484, 0.09817, 0.9903, 0.09817, 0.8368, -0.4238, 0.3466, 0.9014, -0.2193, 0.3734, 0.6899, -0.2193, 0.6899, 0.6405, -0.4238, 0.6405, 0.4465, 0.8755, 0.1849, 0.1283, 0.9903, 0.05313, 0.09817, 0.9903, 0.09817, 0.3417, 0.8755, 0.3417, 0.1282, -0.9834, 0.1282, 0.2471, -0.937, 0.2471, 0.1337, -0.937, 0.3228, 0.06938, -0.9834, 0.1675, 0.7071, 3.997e-07, 0.7071, 0.6899, 0.2193, 0.6899, 0.3734, 0.2193, 0.9014, 0.3827, 3.997e-07, 0.9239, -0.1484, 0.9777, -0.1484, 8.65e-08, 1.0, 8.715e-08, -0.08031, 0.9777, -0.1939, -3.077e-08, -1.0, -2.629e-08, 0.1282, -0.9834, 0.1282, 0.06938, -0.9834, 0.1675, 0.6899, -0.2193, 0.6899, 0.7071, 3.997e-07, 0.7071, 0.3827, 3.997e-07, 0.9239, 0.3734, -0.2193, 0.9014, 0.09817, 0.9903, 0.09817, -0.1484, 0.9777, -0.1484, -0.08031, 0.9777, -0.1939, 0.05313, 0.9903, 0.1283, 0.6405, -0.4238, 0.6405, 0.6899, -0.2193, 0.6899, 0.3734, -0.2193, 0.9014, 0.3466, -0.4238, 0.8368, 0.3417, 0.8755, 0.3417, 0.09817, 0.9903, 0.09817, 0.05313, 0.9903, 0.1283, 0.1849, 0.8755, 0.4465, 0.5646, -0.602, 0.5646, 0.6405, -0.4238, 0.6405, 0.3466, -0.4238, 0.8368, 0.3056, -0.602, 0.7377, 0.4696, 0.7477, 0.4696, 0.3417, 0.8755, 0.3417, 0.1849, 0.8755, 0.4465, 0.2541, 0.7477, 0.6135, 0.4696, -0.7477, 0.4696, 0.5646, -0.602, 0.5646, 0.3056, -0.602, 0.7377, 0.2541, -0.7477, 0.6135, 0.5646, 0.602, 0.5646, 0.4696, 0.7477, 0.4696, 0.2541, 0.7477, 0.6135, 0.3056, 0.602, 0.7377, 0.362, -0.859, 0.362, 0.4696, -0.7477, 0.4696, 0.2541, -0.7477, 0.6135, 0.1959, -0.859, 0.473, 0.6405, 0.4238, 0.6405, 0.5646, 0.602, 0.5646, 0.3056, 0.602, 0.7377, 0.3466, 0.4238, 0.8368, 0.2471, -0.937, 0.2471, 0.362, -0.859, 0.362, 0.1959, -0.859, 0.473, 0.1337, -0.937, 0.3228, 0.6899, 0.2193, 0.6899, 0.6405, 0.4238, 0.6405, 0.3466, 0.4238, 0.8368, 0.3734, 0.2193, 0.9014, 0.2541, 0.7477, 0.6135, 0.1849, 0.8755, 0.4465, 1.38e-07, 0.8755, 0.4832, 1.187e-07, 0.7477, 0.6641, 0.2541, -0.7477, 0.6135, 0.3056, -0.602, 0.7377, 1.219e-07, -0.602, 0.7985, 1.26e-07, -0.7477, 0.6641, 0.3056, 0.602, 0.7377, 0.2541, 0.7477, 0.6135, 1.187e-07, 0.7477, 0.6641, 1.268e-07, 0.602, 0.7985, 0.1959, -0.859, 0.473, 0.2541, -0.7477, 0.6135, 1.26e-07, -0.7477, 0.6641, 1.481e-07, -0.859, 0.512, 0.3466, 0.4238, 0.8368, 0.3056, 0.602, 0.7377, 1.268e-07, 0.602, 0.7985, 4.416e-08, 0.4238, 0.9058, 0.1337, -0.937, 0.3228, 0.1959, -0.859, 0.473, 1.481e-07, -0.859, 0.512, 1.833e-07, -0.937, 0.3494, 0.3734, 0.2193, 0.9014, 0.3466, 0.4238, 0.8368, 4.416e-08, 0.4238, 0.9058, -2.365e-07, 0.2193, 0.9757, 0.06938, -0.9834, 0.1675, 0.1337, -0.937, 0.3228, 1.833e-07, -0.937, 0.3494, 7.041e-08, -0.9834, 0.1813, 0.3827, 3.997e-07, 0.9239, 0.3734, 0.2193, 0.9014, -2.365e-07, 0.2193, 0.9757, -4.688e-07, 3.405e-07, 1.0, -0.08031, 0.9777, -0.1939, 8.65e-08, 1.0, 8.715e-08, -3.979e-08, 0.9777, -0.2099, -3.077e-08, -1.0, -2.629e-08, 0.06938, -0.9834, 0.1675, 7.041e-08, -0.9834, 0.1813, 0.3734, -0.2193, 0.9014, 0.3827, 3.997e-07, 0.9239, -4.688e-07, 3.405e-07, 1.0, -2.611e-07, -0.2193, 0.9756, 0.05313, 0.9903, 0.1283, -0.08031, 0.9777, -0.1939, -3.979e-08, 0.9777, -0.2099, 9.963e-08, 0.9903, 0.1388, 0.3466, -0.4238, 0.8368, 0.3734, -0.2193, 0.9014, -2.611e-07, -0.2193, 0.9756, 4.17e-08, -0.4238, 0.9058, 0.1849, 0.8755, 0.4465, 0.05313, 0.9903, 0.1283, 9.963e-08, 0.9903, 0.1388, 1.38e-07, 0.8755, 0.4832, 0.3056, -0.602, 0.7377, 0.3466, -0.4238, 0.8368, 4.17e-08, -0.4238, 0.9058, 1.219e-07, -0.602, 0.7985, -4.688e-07, 3.405e-07, 1.0, -2.365e-07, 0.2193, 0.9757, -0.3734, 0.2193, 0.9014, -0.3827, 3.282e-07, 0.9239, -3.979e-08, 0.9777, -0.2099, 8.65e-08, 1.0, 8.715e-08, 0.08031, 0.9777, -0.1939, -3.077e-08, -1.0, -2.629e-08, 7.041e-08, -0.9834, 0.1813, -0.06938, -0.9834, 0.1675, -2.611e-07, -0.2193, 0.9756, -4.688e-07, 3.405e-07, 1.0, -0.3827, 3.282e-07, 0.9239, -0.3734, -0.2193, 0.9014, 9.963e-08, 0.9903, 0.1388, -3.979e-08, 0.9777, -0.2099, 0.08031, 0.9777, -0.1939, -0.05313, 0.9903, 0.1283, 4.17e-08, -0.4238, 0.9058, -2.611e-07, -0.2193, 0.9756, -0.3734, -0.2193, 0.9014, -0.3466, -0.4238, 0.8368, 1.38e-07, 0.8755, 0.4832, 9.963e-08, 0.9903, 0.1388, -0.05313, 0.9903, 0.1283, -0.1849, 0.8755, 0.4465, 1.219e-07, -0.602, 0.7985, 4.17e-08, -0.4238, 0.9058, -0.3466, -0.4238, 0.8368, -0.3056, -0.602, 0.7377, 1.187e-07, 0.7477, 0.6641, 1.38e-07, 0.8755, 0.4832, -0.1849, 0.8755, 0.4465, -0.2541, 0.7477, 0.6135, 1.26e-07, -0.7477, 0.6641, 1.219e-07, -0.602, 0.7985, -0.3056, -0.602, 0.7377, -0.2541, -0.7477, 0.6135, 1.268e-07, 0.602, 0.7985, 1.187e-07, 0.7477, 0.6641, -0.2541, 0.7477, 0.6135, -0.3056, 0.602, 0.7377, 1.481e-07, -0.859, 0.512, 1.26e-07, -0.7477, 0.6641, -0.2541, -0.7477, 0.6135, -0.1959, -0.859, 0.473, 4.416e-08, 0.4238, 0.9058, 1.268e-07, 0.602, 0.7985, -0.3056, 0.602, 0.7377, -0.3466, 0.4238, 0.8368, 1.833e-07, -0.937, 0.3494, 1.481e-07, -0.859, 0.512, -0.1959, -0.859, 0.473, -0.1337, -0.937, 0.3228, -2.365e-07, 0.2193, 0.9757, 4.416e-08, 0.4238, 0.9058, -0.3466, 0.4238, 0.8368, -0.3734, 0.2193, 0.9014, 7.041e-08, -0.9834, 0.1813, 1.833e-07, -0.937, 0.3494, -0.1337, -0.937, 0.3228, -0.06938, -0.9834, 0.1675, -0.2541, -0.7477, 0.6135, -0.3056, -0.602, 0.7377, -0.5646, -0.602, 0.5646, -0.4696, -0.7477, 0.4696, -0.3056, 0.602, 0.7377, -0.2541, 0.7477, 0.6135, -0.4696, 0.7477, 0.4696, -0.5646, 0.602, 0.5646, -0.1959, -0.859, 0.473, -0.2541, -0.7477, 0.6135, -0.4696, -0.7477, 0.4696, -0.362, -0.859, 0.362, -0.3466, 0.4238, 0.8368, -0.3056, 0.602, 0.7377, -0.5646, 0.602, 0.5646, -0.6405, 0.4238, 0.6405, -0.1337, -0.937, 0.3228, -0.1959, -0.859, 0.473, -0.362, -0.859, 0.362, -0.2471, -0.937, 0.2471, -0.3734, 0.2193, 0.9014, -0.3466, 0.4238, 0.8368, -0.6405, 0.4238, 0.6405, -0.6899, 0.2193, 0.6899, -0.06938, -0.9834, 0.1675, -0.1337, -0.937, 0.3228, -0.2471, -0.937, 0.2471, -0.1282, -0.9834, 0.1282, -0.3827, 3.282e-07, 0.9239, -0.3734, 0.2193, 0.9014, -0.6899, 0.2193, 0.6899, -0.7071, 3.454e-07, 0.7071, 0.08031, 0.9777, -0.1939, 8.65e-08, 1.0, 8.715e-08, 0.1484, 0.9777, -0.1484, -3.077e-08, -1.0, -2.629e-08, -0.06938, -0.9834, 0.1675, -0.1282, -0.9834, 0.1282, -0.3734, -0.2193, 0.9014, -0.3827, 3.282e-07, 0.9239, -0.7071, 3.454e-07, 0.7071, -0.6899, -0.2193, 0.6899, -0.05313, 0.9903, 0.1283, 0.08031, 0.9777, -0.1939, 0.1484, 0.9777, -0.1484, -0.09817, 0.9903, 0.09817, -0.3466, -0.4238, 0.8368, -0.3734, -0.2193, 0.9014, -0.6899, -0.2193, 0.6899, -0.6405, -0.4238, 0.6405, -0.1849, 0.8755, 0.4465, -0.05313, 0.9903, 0.1283, -0.09817, 0.9903, 0.09817, -0.3417, 0.8755, 0.3417, -0.3056, -0.602, 0.7377, -0.3466, -0.4238, 0.8368, -0.6405, -0.4238, 0.6405, -0.5646, -0.602, 0.5646, -0.2541, 0.7477, 0.6135, -0.1849, 0.8755, 0.4465, -0.3417, 0.8755, 0.3417, -0.4696, 0.7477, 0.4696, 0.1484, 0.9777, -0.1484, 8.65e-08, 1.0, 8.715e-08, 0.1939, 0.9777, -0.08031, -3.077e-08, -1.0, -2.629e-08, -0.1282, -0.9834, 0.1282, -0.1675, -0.9834, 0.06938, -0.6899, -0.2193, 0.6899, -0.7071, 3.454e-07, 0.7071, -0.9239, 3.479e-07, 0.3827, -0.9014, -0.2193, 0.3734, -0.09817, 0.9903, 0.09817, 0.1484, 0.9777, -0.1484, 0.1939, 0.9777, -0.08031, -0.1283, 0.9903, 0.05313, -0.6405, -0.4238, 0.6405, -0.6899, -0.2193, 0.6899, -0.9014, -0.2193, 0.3734, -0.8368, -0.4238, 0.3466, -0.3417, 0.8755, 0.3417, -0.09817, 0.9903, 0.09817, -0.1283, 0.9903, 0.05313, -0.4465, 0.8755, 0.1849, -0.5646, -0.602, 0.5646, -0.6405, -0.4238, 0.6405, -0.8368, -0.4238, 0.3466, -0.7377, -0.602, 0.3056, -0.4696, 0.7477, 0.4696, -0.3417, 0.8755, 0.3417, -0.4465, 0.8755, 0.1849, -0.6135, 0.7477, 0.2541, -0.4696, -0.7477, 0.4696, -0.5646, -0.602, 0.5646, -0.7377, -0.602, 0.3056, -0.6135, -0.7477, 0.2541, -0.5646, 0.602, 0.5646, -0.4696, 0.7477, 0.4696, -0.6135, 0.7477, 0.2541, -0.7377, 0.602, 0.3056, -0.362, -0.859, 0.362, -0.4696, -0.7477, 0.4696, -0.6135, -0.7477, 0.2541, -0.473, -0.859, 0.1959, -0.6405, 0.4238, 0.6405, -0.5646, 0.602, 0.5646, -0.7377, 0.602, 0.3056, -0.8368, 0.4238, 0.3466, -0.2471, -0.937, 0.2471, -0.362, -0.859, 0.362, -0.473, -0.859, 0.1959, -0.3228, -0.937, 0.1337, -0.6899, 0.2193, 0.6899, -0.6405, 0.4238, 0.6405, -0.8368, 0.4238, 0.3466, -0.9014, 0.2193, 0.3734, -0.1282, -0.9834, 0.1282, -0.2471, -0.937, 0.2471, -0.3228, -0.937, 0.1337, -0.1675, -0.9834, 0.06938, -0.7071, 3.454e-07, 0.7071, -0.6899, 0.2193, 0.6899, -0.9014, 0.2193, 0.3734, -0.9239, 3.479e-07, 0.3827, -0.7377, 0.602, 0.3056, -0.6135, 0.7477, 0.2541, -0.6641, 0.7477, 1.26e-07, -0.7985, 0.602, 2.731e-07, -0.473, -0.859, 0.1959, -0.6135, -0.7477, 0.2541, -0.6641, -0.7477, 1.09e-07, -0.512, -0.859, 1.312e-07, -0.8368, 0.4238, 0.3466, -0.7377, 0.602, 0.3056, -0.7985, 0.602, 2.731e-07, -0.9058, 0.4238, 2.797e-07, -0.3228, -0.937, 0.1337, -0.473, -0.859, 0.1959, -0.512, -0.859, 1.312e-07, -0.3494, -0.937, 1.677e-07, -0.9014, 0.2193, 0.3734, -0.8368, 0.4238, 0.3466, -0.9058, 0.4238, 2.797e-07, -0.9757, 0.2193, 5.223e-07, -0.1675, -0.9834, 0.06938, -0.3228, -0.937, 0.1337, -0.3494, -0.937, 1.677e-07, -0.1813, -0.9834, 7.041e-08, -0.9239, 3.479e-07, 0.3827, -0.9014, 0.2193, 0.3734, -0.9757, 0.2193, 5.223e-07, -1.0, 3.528e-07, -7.057e-07, 0.1939, 0.9777, -0.08031, 8.65e-08, 1.0, 8.715e-08, 0.2099, 0.9777, -3.861e-08, -3.077e-08, -1.0, -2.629e-08, -0.1675, -0.9834, 0.06938, -0.1813, -0.9834, 7.041e-08, -0.9014, -0.2193, 0.3734, -0.9239, 3.479e-07, 0.3827, -1.0, 3.528e-07, -7.057e-07, -0.9757, -0.2193, 4.927e-07, -0.1283, 0.9903, 0.05313, 0.1939, 0.9777, -0.08031, 0.2099, 0.9777, -3.861e-08, -0.1388, 0.9903, 9.717e-08, -0.8368, -0.4238, 0.3466, -0.9014, -0.2193, 0.3734, -0.9757, -0.2193, 4.927e-07, -0.9058, -0.4238, 2.453e-07, -0.4465, 0.8755, 0.1849, -0.1283, 0.9903, 0.05313, -0.1388, 0.9903, 9.717e-08, -0.4833, 0.8755, 4.359e-08, -0.7377, -0.602, 0.3056, -0.8368, -0.4238, 0.3466, -0.9058, -0.4238, 2.453e-07, -0.7985, -0.602, 2.219e-07, -0.6135, 0.7477, 0.2541, -0.4465, 0.8755, 0.1849, -0.4833, 0.8755, 4.359e-08, -0.6641, 0.7477, 1.26e-07, -0.6135, -0.7477, 0.2541, -0.7377, -0.602, 0.3056, -0.7985, -0.602, 2.219e-07, -0.6641, -0.7477, 1.09e-07, -0.9757, -0.2193, 4.927e-07, -1.0, 3.528e-07, -7.057e-07, -0.9239, 3.528e-07, -0.3827, -0.9014, -0.2193, -0.3734, -0.1388, 0.9903, 9.717e-08, 0.2099, 0.9777, -3.861e-08, 0.1939, 0.9777, 0.08031, -0.1283, 0.9903, -0.05313, -0.9058, -0.4238, 2.453e-07, -0.9757, -0.2193, 4.927e-07, -0.9014, -0.2193, -0.3734, -0.8368, -0.4238, -0.3466, -0.4833, 0.8755, 4.359e-08, -0.1388, 0.9903, 9.717e-08, -0.1283, 0.9903, -0.05313, -0.4465, 0.8755, -0.1849, -0.7985, -0.602, 2.219e-07, -0.9058, -0.4238, 2.453e-07, -0.8368, -0.4238, -0.3466, -0.7377, -0.602, -0.3056, -0.6641, 0.7477, 1.26e-07, -0.4833, 0.8755, 4.359e-08, -0.4465, 0.8755, -0.1849, -0.6135, 0.7477, -0.2541, -0.6641, -0.7477, 1.09e-07, -0.7985, -0.602, 2.219e-07, -0.7377, -0.602, -0.3056, -0.6135, -0.7477, -0.2541, -0.7985, 0.602, 2.731e-07, -0.6641, 0.7477, 1.26e-07, -0.6135, 0.7477, -0.2541, -0.7377, 0.602, -0.3056, -0.512, -0.859, 1.312e-07, -0.6641, -0.7477, 1.09e-07, -0.6135, -0.7477, -0.2541, -0.473, -0.859, -0.1959, -0.9058, 0.4238, 2.797e-07, -0.7985, 0.602, 2.731e-07, -0.7377, 0.602, -0.3056, -0.8368, 0.4238, -0.3466, -0.3494, -0.937, 1.677e-07, -0.512, -0.859, 1.312e-07, -0.473, -0.859, -0.1959, -0.3228, -0.937, -0.1337, -0.9757, 0.2193, 5.223e-07, -0.9058, 0.4238, 2.797e-07, -0.8368, 0.4238, -0.3466, -0.9014, 0.2193, -0.3734, -0.1813, -0.9834, 7.041e-08, -0.3494, -0.937, 1.677e-07, -0.3228, -0.937, -0.1337, -0.1675, -0.9834, -0.06938, -1.0, 3.528e-07, -7.057e-07, -0.9757, 0.2193, 5.223e-07, -0.9014, 0.2193, -0.3734, -0.9239, 3.528e-07, -0.3827, 0.2099, 0.9777, -3.861e-08, 8.65e-08, 1.0, 8.715e-08, 0.1939, 0.9777, 0.08031, -3.077e-08, -1.0, -2.629e-08, -0.1813, -0.9834, 7.041e-08, -0.1675, -0.9834, -0.06938, -0.473, -0.859, -0.1959, -0.6135, -0.7477, -0.2541, -0.4696, -0.7477, -0.4696, -0.362, -0.859, -0.362, -0.8368, 0.4238, -0.3466, -0.7377, 0.602, -0.3056, -0.5646, 0.602, -0.5646, -0.6405, 0.4238, -0.6405, -0.3228, -0.937, -0.1337, -0.473, -0.859, -0.1959, -0.362, -0.859, -0.362, -0.2471, -0.937, -0.2471, -0.9014, 0.2193, -0.3734, -0.8368, 0.4238, -0.3466, -0.6405, 0.4238, -0.6405, -0.6899, 0.2193, -0.6899, -0.1675, -0.9834, -0.06938, -0.3228, -0.937, -0.1337, -0.2471, -0.937, -0.2471, -0.1282, -0.9834, -0.1282, -0.9239, 3.528e-07, -0.3827, -0.9014, 0.2193, -0.3734, -0.6899, 0.2193, -0.6899, -0.7071, 3.972e-07, -0.7071, 0.1939, 0.9777, 0.08031, 8.65e-08, 1.0, 8.715e-08, 0.1484, 0.9777, 0.1484, -3.077e-08, -1.0, -2.629e-08, -0.1675, -0.9834, -0.06938, -0.1282, -0.9834, -0.1282, -0.9014, -0.2193, -0.3734, -0.9239, 3.528e-07, -0.3827, -0.7071, 3.972e-07, -0.7071, -0.6899, -0.2193, -0.6899, -0.1283, 0.9903, -0.05313, 0.1939, 0.9777, 0.08031, 0.1484, 0.9777, 0.1484, -0.09817, 0.9903, -0.09817, -0.8368, -0.4238, -0.3466, -0.9014, -0.2193, -0.3734, -0.6899, -0.2193, -0.6899, -0.6405, -0.4238, -0.6405, -0.4465, 0.8755, -0.1849, -0.1283, 0.9903, -0.05313, -0.09817, 0.9903, -0.09817, -0.3417, 0.8755, -0.3417, -0.7377, -0.602, -0.3056, -0.8368, -0.4238, -0.3466, -0.6405, -0.4238, -0.6405, -0.5646, -0.602, -0.5646, -0.6135, 0.7477, -0.2541, -0.4465, 0.8755, -0.1849, -0.3417, 0.8755, -0.3417, -0.4696, 0.7477, -0.4696, -0.6135, -0.7477, -0.2541, -0.7377, -0.602, -0.3056, -0.5646, -0.602, -0.5646, -0.4696, -0.7477, -0.4696, -0.7377, 0.602, -0.3056, -0.6135, 0.7477, -0.2541, -0.4696, 0.7477, -0.4696, -0.5646, 0.602, -0.5646, -0.6405, -0.4238, -0.6405, -0.6899, -0.2193, -0.6899, -0.3734, -0.2193, -0.9014, -0.3466, -0.4238, -0.8368, -0.3417, 0.8755, -0.3417, -0.09817, 0.9903, -0.09817, -0.05313, 0.9903, -0.1283, -0.1849, 0.8755, -0.4465, -0.5646, -0.602, -0.5646, -0.6405, -0.4238, -0.6405, -0.3466, -0.4238, -0.8368, -0.3056, -0.602, -0.7377, -0.4696, 0.7477, -0.4696, -0.3417, 0.8755, -0.3417, -0.1849, 0.8755, -0.4465, -0.2541, 0.7477, -0.6135, -0.4696, -0.7477, -0.4696, -0.5646, -0.602, -0.5646, -0.3056, -0.602, -0.7377, -0.2541, -0.7477, -0.6135, -0.5646, 0.602, -0.5646, -0.4696, 0.7477, -0.4696, -0.2541, 0.7477, -0.6135, -0.3056, 0.602, -0.7377, -0.362, -0.859, -0.362, -0.4696, -0.7477, -0.4696, -0.2541, -0.7477, -0.6135, -0.1959, -0.859, -0.473, -0.6405, 0.4238, -0.6405, -0.5646, 0.602, -0.5646, -0.3056, 0.602, -0.7377, -0.3466, 0.4238, -0.8368, -0.2471, -0.937, -0.2471, -0.362, -0.859, -0.362, -0.1959, -0.859, -0.473, -0.1337, -0.937, -0.3228, -0.6899, 0.2193, -0.6899, -0.6405, 0.4238, -0.6405, -0.3466, 0.4238, -0.8368, -0.3734, 0.2193, -0.9014, -0.1282, -0.9834, -0.1282, -0.2471, -0.937, -0.2471, -0.1337, -0.937, -0.3228, -0.06938, -0.9834, -0.1675, -0.7071, 3.972e-07, -0.7071, -0.6899, 0.2193, -0.6899, -0.3734, 0.2193, -0.9014, -0.3827, 3.972e-07, -0.9239, 0.1484, 0.9777, 0.1484, 8.65e-08, 1.0, 8.715e-08, 0.08031, 0.9777, 0.1939, -3.077e-08, -1.0, -2.629e-08, -0.1282, -0.9834, -0.1282, -0.06938, -0.9834, -0.1675, -0.6899, -0.2193, -0.6899, -0.7071, 3.972e-07, -0.7071, -0.3827, 3.972e-07, -0.9239, -0.3734, -0.2193, -0.9014, -0.09817, 0.9903, -0.09817, 0.1484, 0.9777, 0.1484, 0.08031, 0.9777, 0.1939, -0.05313, 0.9903, -0.1283, -0.1337, -0.937, -0.3228, -0.1959, -0.859, -0.473, 9.151e-08, -0.859, -0.512, 4.792e-07, -0.937, -0.3494, -0.3734, 0.2193, -0.9014, -0.3466, 0.4238, -0.8368, -7.605e-08, 0.4238, -0.9058, -7.883e-08, 0.2193, -0.9757, -0.06938, -0.9834, -0.1675, -0.1337, -0.937, -0.3228, 4.792e-07, -0.937, -0.3494, 3.067e-07, -0.9834, -0.1813, -0.3827, 3.972e-07, -0.9239, -0.3734, 0.2193, -0.9014, -7.883e-08, 0.2193, -0.9757, 1.441e-06, 3.282e-07, -1.0, 0.08031, 0.9777, 0.1939, 8.65e-08, 1.0, 8.715e-08, -1.687e-07, 0.9777, 0.2099, -3.077e-08, -1.0, -2.629e-08, -0.06938, -0.9834, -0.1675, 3.067e-07, -0.9834, -0.1813, -0.3734, -0.2193, -0.9014, -0.3827, 3.972e-07, -0.9239, 1.441e-06, 3.282e-07, -1.0, -2.661e-07, -0.2193, -0.9757, -0.05313, 0.9903, -0.1283, 0.08031, 0.9777, 0.1939, -1.687e-07, 0.9777, 0.2099, 1.298e-07, 0.9903, -0.1388, -0.3466, -0.4238, -0.8368, -0.3734, -0.2193, -0.9014, -2.661e-07, -0.2193, -0.9757, 8.193e-07, -0.4238, -0.9058, -0.1849, 0.8755, -0.4465, -0.05313, 0.9903, -0.1283, 1.298e-07, 0.9903, -0.1388, 6.175e-08, 0.8755, -0.4832, -0.3056, -0.602, -0.7377, -0.3466, -0.4238, -0.8368, 8.193e-07, -0.4238, -0.9058, -2.39e-07, -0.602, -0.7985, -0.2541, 0.7477, -0.6135, -0.1849, 0.8755, -0.4465, 6.175e-08, 0.8755, -0.4832, -1.187e-07, 0.7477, -0.6641, -0.2541, -0.7477, -0.6135, -0.3056, -0.602, -0.7377, -2.39e-07, -0.602, -0.7985, -1.211e-07, -0.7477, -0.6641, -0.3056, 0.602, -0.7377, -0.2541, 0.7477, -0.6135, -1.187e-07, 0.7477, -0.6641, -4.146e-08, 0.602, -0.7985, -0.1959, -0.859, -0.473, -0.2541, -0.7477, -0.6135, -1.211e-07, -0.7477, -0.6641, 9.151e-08, -0.859, -0.512, -0.3466, 0.4238, -0.8368, -0.3056, 0.602, -0.7377, -4.146e-08, 0.602, -0.7985, -7.605e-08, 0.4238, -0.9058])] * 3)])

# ---- objects
ob_sphere = bpy.data.objects.new('Sphere', me_sphere_001)
ob_tomato = bpy.data.objects.new('tomato', me_tomato_001)

# ---- transforms, parenting, visibility, modifiers, constraints
ob_sphere.location = (0.0, 0.0, 0.06056)
ob_sphere.scale = (0.9847, 0.9847, 0.1568)
ob_tomato.location = (1.965, 0.0, 0.0)
ob_tomato.rotation_euler = (1.571, -0.0, 0.0)

# ---- collection membership
col_collection.objects.link(ob_sphere)
col_collection.objects.link(ob_tomato)

# ---- scene / render settings (as saved in the file)
scene.frame_start = 1; scene.frame_end = 250; scene.frame_set(1)
scene.render.engine = 'BLENDER_EEVEE_NEXT'
bpy.context.view_layer.update()

# ---- added for rendering (the .blend has no active camera and no usable light): camera, sun
cam_auto = bpy.data.cameras.new('AutoCamera')
cam_auto.lens = 50.0
cam_auto.sensor_width = 36.0
cam_auto.clip_end = 1000.0
ob_auto_camera = bpy.data.objects.new('AutoCamera', cam_auto)
scene.collection.objects.link(ob_auto_camera)
ob_auto_camera.location = (5.49808, -5.40948, 4.62351)
ob_auto_camera.rotation_euler = (1.09748, -7.21219e-08, 0.694738)
scene.camera = ob_auto_camera
light_auto_sun = bpy.data.lights.new('AutoSun', 'SUN')
light_auto_sun.energy = 3.0
light_auto_sun.angle = 0.0523599
ob_auto_sun = bpy.data.objects.new('AutoSun', light_auto_sun)
scene.collection.objects.link(ob_auto_sun)
ob_auto_sun.rotation_euler = (0.872665, 0.174533, 0.523599)
bpy.context.view_layer.update()
